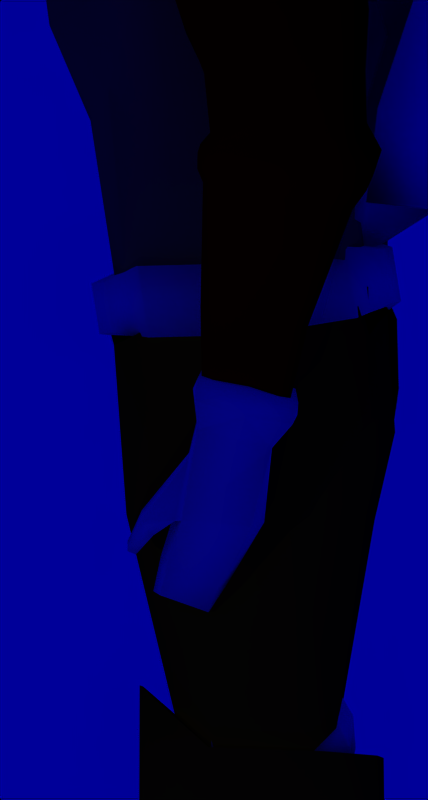 # Source: helmet15.blend  (saved by Blender 2.23.0; exported with 4.5.12 LTS)
import bpy
from mathutils import Matrix  # noqa: F401  (used for matrix-valued properties, if any)

bpy.ops.wm.read_factory_settings(use_empty=True)
scene = bpy.context.scene
scene.name = '1'

# ---- collections
col_collection_1 = bpy.data.collections.new('Collection 1'); scene.collection.children.link(col_collection_1)

# ---- materials (node trees are filled in below, after node groups)
mat_material_004 = bpy.data.materials.new('Material.004')
mat_material_004.alpha_threshold = 0.0
mat_material_004.preview_render_type = 'FLAT'
mat_material_004.diffuse_color = (0.8, 0.8, 0.2436, 1.0)
mat_material_004.roughness = 0.0
mat_material_004.line_color = (0.0, 0.0, 0.0, 1.0)
mat_material_006 = bpy.data.materials.new('Material.006')
mat_material_006.alpha_threshold = 0.0
mat_material_006.preview_render_type = 'FLAT'
mat_material_006.diffuse_color = (0.9353, 0.782, 0.01805, 1.0)
mat_material_006.roughness = 0.0
mat_material_006.line_color = (0.0, 0.0, 0.0, 1.0)
mat_material_005 = bpy.data.materials.new('Material.005')
mat_material_005.alpha_threshold = 0.0
mat_material_005.preview_render_type = 'FLAT'
mat_material_005.diffuse_color = (0.03308, 1.0, 0.0, 1.0)
mat_material_005.roughness = 0.0
mat_material_005.line_color = (0.0, 0.0, 0.0, 1.0)
mat_material_001 = bpy.data.materials.new('Material.001')
mat_material_001.alpha_threshold = 0.0
mat_material_001.preview_render_type = 'FLAT'
mat_material_001.diffuse_color = (0.1684, 0.3489, 0.9053, 1.0)
mat_material_001.roughness = 0.0
mat_material_001.line_color = (0.0, 0.0, 0.0, 1.0)
mat_material_003 = bpy.data.materials.new('Material.003')
mat_material_003.alpha_threshold = 0.0
mat_material_003.preview_render_type = 'FLAT'
mat_material_003.diffuse_color = (1.0, 0.0, 0.0, 1.0)
mat_material_003.roughness = 0.0
mat_material_003.line_color = (0.0, 0.0, 0.0, 1.0)
mat_material_002 = bpy.data.materials.new('Material.002')
mat_material_002.alpha_threshold = 0.0
mat_material_002.preview_render_type = 'FLAT'
mat_material_002.diffuse_color = (1.0, 0.04812, 0.8, 1.0)
mat_material_002.roughness = 0.0
mat_material_002.line_color = (0.0, 0.0, 0.0, 1.0)
mat_material = bpy.data.materials.new('Material')
mat_material.alpha_threshold = 0.0
mat_material.preview_render_type = 'FLAT'
mat_material.diffuse_color = (1.0, 1.0, 1.0, 1.0)
mat_material.roughness = 0.0
mat_material.specular_intensity = 0.1439
mat_material.line_color = (0.0, 0.0, 0.0, 1.0)

# ---- material node trees

# ---- world
world_world = bpy.data.worlds.new('World'); scene.world = world_world
world_world.color = (0.0, 0.0, 0.6)
world_world.use_sun_shadow = False
world_world.sun_shadow_jitter_overblur = 0.0
world_world.cycles.sampling_method = 'MANUAL'
world_world.cycles.sample_map_resolution = 256

# ---- cameras
cam_camera_002 = bpy.data.cameras.new('Camera.002')
cam_camera_002.type = 'ORTHO'
cam_camera_002.passepartout_alpha = 0.2
cam_camera_002.clip_end = 100.0
cam_camera_002.lens = 35.0
cam_camera_002.ortho_scale = 7.314
cam_camera_002.show_passepartout = False
cam_camera_002.show_safe_areas = True
cam_camera_002.dof.focus_distance = 0.0
cam_camera_002.dof.aperture_fstop = 128.0
cam_camera = bpy.data.cameras.new('Camera')
cam_camera.type = 'ORTHO'
cam_camera.passepartout_alpha = 0.2
cam_camera.clip_end = 100.0
cam_camera.lens = 39.48
cam_camera.ortho_scale = 6.484
cam_camera.show_passepartout = False
cam_camera.show_safe_areas = True
cam_camera.dof.focus_distance = 0.0
cam_camera.dof.aperture_fstop = 128.0

# ---- lights
light_lamp_003 = bpy.data.lights.new('Lamp.003', 'SPOT')
light_lamp_003.transmission_factor = 0.0
light_lamp_003.energy = 100.0
light_lamp_003.shadow_buffer_clip_start = 0.5
light_lamp_003.shadow_maximum_resolution = 0.006
light_lamp_003.use_absolute_resolution = True
light_lamp_003.spot_blend = 0.4747
light_lamp_003.cycles.use_multiple_importance_sampling = False
light_lamp_002 = bpy.data.lights.new('Lamp.002', 'SPOT')
light_lamp_002.transmission_factor = 0.0
light_lamp_002.energy = 100.0
light_lamp_002.shadow_buffer_clip_start = 0.5
light_lamp_002.shadow_maximum_resolution = 0.006
light_lamp_002.use_absolute_resolution = True
light_lamp_002.spot_blend = 0.7864
light_lamp_002.spot_size = 0.9477
light_lamp_002.cycles.use_multiple_importance_sampling = False
light_lamp_001 = bpy.data.lights.new('Lamp.001', 'SPOT')
light_lamp_001.transmission_factor = 0.0
light_lamp_001.energy = 100.0
light_lamp_001.shadow_buffer_clip_start = 0.5
light_lamp_001.shadow_maximum_resolution = 0.006
light_lamp_001.use_absolute_resolution = True
light_lamp_001.spot_blend = 0.4877
light_lamp_001.cycles.use_multiple_importance_sampling = False
light_lamp = bpy.data.lights.new('Lamp', 'SPOT')
light_lamp.transmission_factor = 0.0
light_lamp.energy = 100.0
light_lamp.shadow_buffer_clip_start = 0.5
light_lamp.shadow_maximum_resolution = 0.006
light_lamp.use_absolute_resolution = True
light_lamp.spot_blend = 0.6435
light_lamp.cycles.use_multiple_importance_sampling = False

# ---- meshes
me_cube_009 = bpy.data.meshes.new('Cube.009')
me_cube_009.from_pydata([(0.4726, 0.4239, -0.358), (0.6366, -0.3656, -0.358), (-0.4154, -0.4217, -0.4225), (-0.4175, 0.3636, -0.4225), (0.4726, 0.4152, 0.358), (0.6366, -0.3656, 0.358), (-0.4154, -0.4217, 0.4225), (-0.4175, 0.3549, 0.4225), (0.5848, 0.1148, -0.382), (0.5848, 0.1148, 0.382), (0.6809, -0.3677, -0.00885), (0.5063, 0.4666, -0.00885), (0.7126, 0.1058, -0.00885), (0.07451, -0.3603, -0.4225), (0.08845, 0.4338, -0.4044), (-0.4136, 0.002009, -0.4225), (0.07451, -0.3603, 0.4225), (-0.4136, 0.002009, 0.4225), (0.08845, 0.4164, 0.4044), (-0.4154, -0.4217, 1.44e-08), (-0.4175, 0.4246, 5.933e-08), (0.4459, 0.2534, 0.3586), (0.7089, -0.1594, 0.3586), (0.7089, -0.1594, -0.3586), (0.4459, 0.2621, -0.3586), (0.09781, 0.2436, 0.4225), (0.09058, -0.1323, 0.4225), (0.09058, -0.1323, -0.4225), (0.09781, 0.2523, -0.4225), (-0.4136, 0.002009, 3.669e-08)], [], [(14, 24, 28), (16, 22, 26), (12, 8, 24), (13, 10, 2), (2, 19, 29, 15), (7, 18, 11), (11, 0, 14), (11, 3, 20), (10, 5, 16), (10, 6, 19), (4, 21, 11), (12, 9, 22), (1, 23, 10), (21, 18, 25), (25, 17, 26), (23, 13, 27), (27, 15, 28), (2, 15, 27), (3, 28, 15), (8, 27, 28), (1, 13, 23), (2, 27, 13), (8, 23, 27), (7, 17, 25), (6, 26, 17), (9, 25, 26), (4, 18, 21), (7, 25, 18), (9, 21, 25), (23, 8, 12), (23, 12, 10), (22, 5, 10), (22, 10, 12), (21, 9, 12), (21, 12, 11), (19, 2, 10), (16, 6, 10), (20, 7, 11), (14, 3, 11), (18, 4, 11), (6, 17, 29, 19), (7, 20, 29, 17), (3, 15, 29, 20), (13, 1, 10), (24, 0, 11), (24, 11, 12), (5, 22, 16), (9, 26, 22), (6, 16, 26), (0, 24, 14), (8, 28, 24), (3, 14, 28)])
me_cube_009.polygons.foreach_set('use_smooth', [True] * 52)
me_cube_009.use_remesh_preserve_volume = False
me_cube_009.use_remesh_preserve_attributes = False
me_cube_009.use_mirror_vertex_groups = False
me_cube_009.update()
me_cube_008 = bpy.data.meshes.new('Cube.008')
me_cube_008.from_pydata([(0.3826, 0.3491, -0.2932), (0.3491, 0.2411, -0.358), (-0.1494, 0.3539, -0.375), (-0.1476, 0.4691, -0.3102), (0.4082, 0.3534, 0.07325), (0.3781, 0.2327, 0.1066), (-0.1838, 0.3611, 0.1119), (-0.1737, 0.4861, 0.07443), (-0.1679, 0.1843, 0.09047), (0.263, 0.08571, 0.0839), (-0.1697, 0.2067, -0.3119), (0.2612, 0.1081, -0.3185), (0.1964, -0.3886, -0.2347), (-0.2959, -0.3861, -0.2699), (0.1466, -0.3728, 0.1178), (-0.249, -0.3574, 0.08267), (-0.3338, -0.6969, -0.07628), (-0.03634, -0.8041, -0.1036), (-0.3718, -0.6573, -0.2991), (0.03756, -0.7785, -0.3293), (-0.2896, -0.3692, 0.04901), (-0.2877, -0.3332, -0.1771), (-0.2159, -0.01724, -0.2054), (-0.2159, -0.002712, 0.02307), (-0.48, -0.3871, -0.03701), (-0.4844, -0.3599, -0.1635), (-0.4147, -0.4445, -0.1443), (-0.4109, -0.4724, -0.01785), (-0.5122, -0.6277, -0.1851), (-0.5147, -0.5879, -0.2654), (-0.5634, -0.5695, -0.2671), (-0.5609, -0.6089, -0.1867), (-0.08249, -1.007, -0.4125), (-0.4132, -0.8898, -0.3883), (-0.09346, -0.9737, -0.2525), (-0.3692, -0.877, -0.2332), (0.2238, -0.3879, -0.05848), (0.09675, 0.2845, -0.3943), (0.1206, 0.4283, -0.3285), (0.12, 0.4408, 0.1084), (0.09357, 0.2815, 0.1416), (0.3996, 0.2292, -0.1477), (-0.2053, 0.3668, -0.154)], [], [(0, 1, 37, 38), (4, 39, 40, 5), (4, 5, 41), (2, 42, 3), (4, 0, 38, 39), (6, 42, 8), (1, 41, 11), (5, 40, 9), (2, 37, 10), (10, 11, 12, 13), (9, 8, 15, 14), (9, 14, 36), (15, 13, 18, 16), (12, 36, 19), (14, 15, 16, 17), (13, 12, 19, 18), (13, 15, 20, 21), (15, 8, 23, 20), (10, 13, 21, 22), (8, 10, 22, 23), (23, 22, 25, 24), (22, 21, 26, 25), (20, 23, 24, 27), (21, 20, 27, 26), (26, 27, 28, 29), (27, 24, 31, 28), (25, 26, 29, 30), (24, 25, 30, 31), (31, 30, 29, 28), (18, 19, 32, 33), (17, 16, 35, 34), (19, 17, 34, 32), (16, 18, 33, 35), (32, 34, 35, 33), (36, 14, 17), (36, 17, 19), (36, 12, 11), (36, 11, 9), (37, 1, 11), (37, 11, 10), (40, 6, 8), (40, 8, 9), (41, 5, 9), (41, 9, 11), (42, 2, 10), (42, 10, 8), (38, 3, 7, 39), (42, 6, 7), (42, 7, 3), (1, 0, 41), (41, 0, 4), (39, 7, 6, 40), (37, 2, 3, 38)])
me_cube_008.polygons.foreach_set('use_smooth', [True] * 53)
me_cube_008.use_remesh_preserve_volume = False
me_cube_008.use_remesh_preserve_attributes = False
me_cube_008.use_mirror_vertex_groups = False
me_cube_008.update()
me_mesh_003 = bpy.data.meshes.new('Mesh.003')
me_mesh_003.from_pydata([(-1.13, 0.823, 0.8302), (-1.369, 0.8889, -0.6173), (-1.478, -0.2125, -0.66), (-1.149, -0.2313, 0.8588), (0.9535, 0.823, 0.8302), (1.06, 0.8889, -0.6173), (0.9764, -0.2125, -0.66), (0.7601, -0.2313, 0.8588), (0.4591, -0.6549, 0.1931), (0.6896, -0.9146, -0.7811), (-1.151, -0.6549, 0.1931), (-1.368, -0.9146, -0.7811), (-1.368, -1.176, -1.127), (0.6896, -1.176, -1.127), (0.7792, -0.2939, -1.161), (0.6655, 1.061, -1.132), (-1.281, -0.2939, -1.161), (-0.9606, 1.061, -1.132), (0.3495, -1.496, -1.133), (-1.074, -1.496, -1.133), (-1.074, -1.543, -0.9164), (-0.9734, -1.349, -0.3367), (0.3495, -1.543, -0.9164), (0.2064, -1.349, -0.3367), (0.966, -0.2726, 1.314), (1.155, 0.9937, 1.324), (-1.315, -0.2726, 1.314), (-1.3, 0.9937, 1.324), (-1.097, 0.9001, 2.044), (-1.12, -0.2483, 1.936), (1.037, 0.9001, 2.044), (0.8585, -0.2483, 1.936), (-1.228, 0.3287, 1.973), (1.033, 0.3287, 1.973), (-0.008772, 0.9512, 2.03), (-0.1178, -0.301, 1.917), (-0.06007, 0.3324, 2.14), (-0.8148, 1.18, -0.9078), (0.738, 1.18, -0.9078), (0.5219, 1.164, -0.3236), (0.3817, 1.09, 0.2858), (-0.5988, 1.164, -0.3236), (-0.5002, 1.09, 0.2858), (-1.074, -1.496, -1.306), (0.3495, -1.496, -1.306), (-0.9606, 1.061, -1.306), (-1.281, -0.2939, -1.306), (0.6655, 1.061, -1.306), (0.7792, -0.2939, -1.306), (0.6896, -1.176, -1.301), (-1.368, -1.176, -1.301), (-1.213, 0.3678, 0.727), (0.9425, 0.3678, 0.727), (-0.2723, -0.2793, 0.9104), (-0.08699, 0.9575, 0.8259), (0.8001, -0.2123, -0.2308), (0.9999, 0.8559, -0.1549), (-1.249, 0.8559, -0.07238), (-1.259, -0.2123, -0.1482), (0.981, 0.3838, -1.147), (-1.379, 0.3838, -1.147), (-0.1476, 1.061, -1.132), (-0.1476, 1.061, -1.306), (-0.2507, -0.2939, -1.306), (0.981, 0.3838, -1.306), (-1.379, 0.3838, -1.306), (-0.4475, -1.381, -0.2231), (-0.4046, -0.8025, 0.2309)], [], [(7, 53, 8), (6, 55, 9), (3, 58, 10), (11, 2, 16, 12), (6, 9, 13, 14), (6, 14, 59), (1, 17, 60), (13, 9, 22, 18), (11, 12, 19, 20), (10, 11, 20, 21), (9, 8, 23, 22), (10, 21, 66), (22, 23, 66), (22, 20, 19, 18), (3, 53, 26), (4, 54, 25), (7, 52, 24), (0, 51, 27), (26, 29, 32), (25, 30, 33), (27, 28, 34), (24, 31, 35), (30, 34, 36, 33), (28, 32, 36, 34), (29, 35, 36, 32), (31, 33, 36, 35), (35, 29, 26), (35, 26, 24), (34, 30, 25), (34, 25, 27), (33, 31, 24), (33, 24, 25), (32, 28, 27), (32, 27, 26), (17, 1, 41, 37), (15, 61, 38), (5, 15, 38, 39), (0, 54, 42), (4, 56, 40), (1, 57, 41), (42, 40, 39, 41), (41, 39, 38, 37), (19, 12, 50, 43), (18, 19, 43, 44), (13, 18, 44, 49), (17, 61, 62, 45), (16, 60, 46), (15, 59, 47), (14, 13, 49, 48), (12, 16, 46, 50), (63, 46, 65), (46, 63, 50), (50, 49, 44, 43), (54, 4, 40), (54, 40, 42), (51, 3, 26), (51, 26, 27), (52, 4, 25), (52, 25, 24), (54, 0, 27), (54, 27, 25), (53, 7, 24), (53, 24, 26), (53, 3, 10), (53, 10, 67), (52, 7, 55), (51, 0, 57), (55, 7, 8), (55, 8, 9), (56, 5, 39), (56, 39, 40), (56, 4, 52), (57, 0, 42), (57, 42, 41), (58, 2, 11), (58, 11, 10), (58, 3, 51), (5, 56, 55, 6), (52, 56, 55), (1, 2, 58, 57), (51, 57, 58), (63, 48, 49), (63, 49, 50), (62, 47, 64), (59, 14, 48), (59, 48, 64), (60, 17, 45), (60, 45, 65), (61, 15, 47, 62), (61, 17, 37), (61, 37, 38), (60, 16, 2), (60, 2, 1), (59, 15, 5), (59, 5, 6), (64, 47, 59), (64, 48, 63), (64, 63, 62), (65, 46, 60), (65, 45, 62), (65, 62, 63), (66, 21, 20), (66, 20, 22), (66, 23, 8), (66, 8, 67), (67, 10, 66), (67, 8, 53)])
me_mesh_003.polygons.foreach_set('use_smooth', [True] * 107)
me_mesh_003.use_remesh_preserve_volume = False
me_mesh_003.use_remesh_preserve_attributes = False
me_mesh_003.use_mirror_vertex_groups = False
me_mesh_003.update()
me_mesh_002 = bpy.data.meshes.new('Mesh.002')
me_mesh_002.from_pydata([(-2.891, 1.79, 12.69), (-2.983, 2.09, 11.63), (-3.062, -1.01, 10.93), (-2.97, -0.5541, 12.28), (-0.8261, 1.666, 12.71), (-0.7335, 1.967, 11.65), (-0.8268, -1.01, 10.95), (-0.9171, -0.5541, 12.3), (-0.7461, -0.9438, 8.791), (-0.5972, 1.967, 8.334), (-3.062, -0.9438, 8.896), (-2.983, 2.09, 8.544), (-2.891, 1.64, 6.642), (-2.97, -0.6737, 7.244), (-0.7679, 1.516, 6.501), (-0.8459, -0.6737, 7.09), (-0.8374, -0.5541, 3.909), (-0.7404, 1.411, 3.868), (-2.97, -0.5541, 3.682), (-2.891, 1.534, 3.642), (-0.3574, 1.282, 4.564), (-0.4544, -0.4638, 4.131), (-0.3812, -0.4911, 7.644), (-0.3044, 1.388, 6.769), (-0.122, 1.62, 8.062), (-0.331, -0.6478, 9.11), (-0.1262, -0.4638, 12.41), (-0.04372, -0.7023, 11.56), (0.05329, 1.62, 11.16), (-0.02915, 1.538, 12.82), (0.2454, 1.405, 12.08), (0.3327, 1.473, 10.67), (0.2182, -0.1331, 11.22), (0.1049, -0.02881, 11.75), (0.143, -0.1864, 10.77), (0.08271, 1.481, 8.331), (-0.138, 0.9814, 7.133), (-0.2066, -0.01005, 7.133), (-0.3411, -0.01005, 5.999), (-0.2726, 0.9814, 5.999), (0.3327, -0.09824, 9.716), (0.3359, 1.477, 9.745)], [], [(0, 1, 2, 3), (0, 4, 5, 1), (2, 6, 7, 3), (4, 0, 3, 7), (6, 2, 10, 8), (1, 5, 9, 11), (2, 1, 11, 10), (10, 11, 12, 13), (11, 9, 14, 12), (8, 10, 13, 15), (15, 13, 18, 16), (12, 14, 17, 19), (13, 12, 19, 18), (19, 17, 16, 18), (16, 17, 20, 21), (17, 14, 23, 20), (15, 16, 21, 22), (14, 9, 24, 23), (8, 15, 22, 25), (8, 9, 24, 25), (9, 5, 28, 24), (6, 8, 25, 27), (5, 4, 29, 28), (7, 6, 27, 26), (4, 7, 26, 29), (29, 26, 33, 30), (26, 27, 32, 33), (28, 29, 30, 31), (27, 25, 34, 32), (28, 31, 41), (25, 24, 35, 34), (22, 37, 40), (23, 24, 35, 36), (22, 21, 38, 37), (20, 23, 36, 39), (21, 20, 39, 38), (35, 34, 40), (36, 37, 38, 39), (30, 33, 32), (31, 30, 32), (34, 32, 31), (34, 31, 41), (40, 37, 36), (40, 36, 35), (40, 34, 25), (40, 25, 22), (41, 35, 34), (41, 35, 24), (41, 24, 28)])
me_mesh_002.polygons.foreach_set('use_smooth', [True] * 49)
me_mesh_002.materials.append(mat_material_004)
me_mesh_002.use_remesh_preserve_volume = False
me_mesh_002.use_remesh_preserve_attributes = False
me_mesh_002.use_mirror_vertex_groups = False
me_mesh_002.update()
me_cube_006 = bpy.data.meshes.new('Cube.006')
me_cube_006.from_pydata([(-0.02467, 1.133, 1.269), (-0.367, 0.4807, 1.364), (0.8156, 0.4475, 1.364), (0.8954, 1.008, 1.274), (-0.02915, 1.109, -1.32), (-0.3758, 0.4331, -1.218), (0.8069, 0.4, -1.218), (0.891, 0.9839, -1.315), (0.4926, -0.9066, -0.5946), (-0.3814, -0.8734, -0.5946), (0.4926, -0.9066, 0.6585), (-0.3814, -0.8734, 0.6585), (0.8386, 0.02708, 0.9278), (0.8979, -0.1457, -0.5859), (1.305, 0.9199, -0.9663), (1.197, 0.5363, -0.8777), (1.308, 0.9386, 1.022), (1.189, 0.4916, 1.196), (-0.4571, -0.712, 0.5259), (-0.4571, -0.712, -0.4294), (-0.6176, 0.3913, -1.016), (-0.6812, 0.8394, -1.089), (-0.6089, 0.4388, 1.162), (-0.6774, 0.8603, 1.144), (-0.4945, 1.491, 0.5095), (-0.4964, 1.481, -0.5899), (-0.3949, 1.395, -0.6843), (-0.3927, 1.407, 0.5905), (-0.3608, -0.1238, 0.9238), (-0.4363, -0.07631, 0.7564), (0.6748, -0.1173, -0.7746), (-0.3535, -0.08414, -0.7746), (0.6724, -0.4292, -0.6994), (-0.429, -0.03668, -0.5909)], [], [(5, 4, 7, 6), (3, 0, 1, 2), (4, 0, 3, 7), (2, 1, 28), (5, 6, 30, 31), (8, 10, 11, 9), (10, 8, 32), (2, 10, 12, 17), (7, 3, 16, 14), (3, 2, 17, 16), (6, 7, 14, 15), (14, 16, 17, 15), (15, 17, 12, 13), (11, 28, 29, 18), (9, 11, 18, 19), (5, 31, 33, 20), (1, 0, 23, 22), (4, 5, 20, 21), (23, 21, 20, 22), (19, 18, 29), (23, 0, 27, 24), (21, 23, 24, 25), (4, 21, 25, 26), (0, 4, 26, 27), (27, 26, 25, 24), (29, 22, 20), (29, 20, 33), (28, 1, 22, 29), (28, 11, 10), (28, 10, 2), (33, 19, 29), (31, 9, 19, 33), (32, 13, 12), (32, 12, 10), (32, 8, 30), (30, 6, 15), (30, 8, 9, 31), (13, 32, 30), (13, 30, 15)])
me_cube_006.polygons.foreach_set('use_smooth', [True] * 39)
me_cube_006.materials.append(mat_material_006)
me_cube_006.use_remesh_preserve_volume = False
me_cube_006.use_remesh_preserve_attributes = False
me_cube_006.use_mirror_vertex_groups = False
me_cube_006.update()
me_cube_005 = bpy.data.meshes.new('Cube.005')
me_cube_005.from_pydata([(0.4939, 0.214, -2.204), (0.5202, -0.9915, -1.468), (-0.2069, -0.9688, -1.472), (-0.6147, 0.2269, -2.223), (0.5103, 0.1582, 2.034), (0.5584, -1.122, 1.199), (-0.1687, -1.099, 1.195), (-0.4686, 0.185, 2.015), (-0.3889, 1.058, 1.562), (1.154, 1.075, 1.18), (-0.3784, 1.023, -1.043), (1.322, 1.144, -1.025), (-0.8214, 0.9106, -0.8686), (-0.8318, 0.9463, 1.507), (-0.8097, 0.1133, 1.404), (-0.5311, -0.863, 0.656), (-0.826, 0.1689, -1.726), (-0.541, -0.8292, -0.9082), (1.314, 0.5254, -1.469), (1.354, 0.5403, 0.8824), (0.7843, -0.9934, 1.105), (1.12, 0.05811, 1.225), (0.7461, -0.8631, -1.347), (1.107, 0.1001, -1.509)], [], [(0, 1, 2, 3), (4, 7, 6, 5), (1, 5, 6, 2), (7, 4, 9, 8), (0, 3, 10, 11), (9, 11, 10, 8), (10, 3, 16, 12), (8, 10, 12, 13), (7, 8, 13, 14), (2, 6, 15, 17), (6, 7, 14, 15), (3, 2, 17, 16), (17, 15, 14, 16), (16, 14, 13, 12), (9, 4, 21, 19), (11, 9, 19, 18), (0, 11, 18, 23), (5, 1, 22, 20), (4, 5, 20, 21), (1, 0, 23, 22), (23, 21, 20, 22), (21, 23, 18, 19)])
me_cube_005.polygons.foreach_set('use_smooth', [True] * 22)
me_cube_005.materials.append(mat_material_006)
me_cube_005.use_remesh_preserve_volume = False
me_cube_005.use_remesh_preserve_attributes = False
me_cube_005.use_mirror_vertex_groups = False
me_cube_005.update()
me_cube_004 = bpy.data.meshes.new('Cube.004')
me_cube_004.from_pydata([(-0.7534, 0.4536, -1.692), (-0.6806, -0.009389, -1.593), (-0.91, -0.3528, -1.089), (-0.9933, 0.4272, -1.089), (-0.7534, 0.4536, 0.2287), (-0.6806, -0.00939, 0.1292), (-0.91, -0.3528, -0.3751), (-0.9933, 0.4272, -0.3751), (-0.5472, -1.014, -0.449), (0.1842, -1.484, -0.449), (-0.5472, -1.014, -1.015), (0.1842, -1.484, -1.015), (0.2212, -1.489, -2.048), (0.2212, -1.489, 0.5847), (-0.1571, 0.1005, 0.5789), (-0.01782, 0.4165, 0.5157), (-0.1571, 0.1005, -2.043), (-0.01782, 0.4165, -1.979), (1.174, 0.3819, -1.979), (1.055, -0.4801, -2.075), (1.174, 0.3819, 0.5157), (1.055, -0.4801, 0.6114), (0.7783, -1.242, 0.5847), (0.7783, -1.242, -2.048), (1.225, -0.4777, -0.7318), (1.305, 0.07904, -0.7318), (1.047, -1.035, -0.7318)], [], [(0, 1, 2, 3), (4, 7, 6, 5), (2, 6, 7, 3), (4, 0, 3, 7), (6, 2, 10, 8), (5, 6, 8, 9), (2, 1, 11, 10), (11, 9, 8, 10), (11, 1, 16, 12), (9, 11, 12, 13), (5, 9, 13, 14), (0, 4, 15, 17), (4, 5, 14, 15), (1, 0, 17, 16), (16, 17, 18, 19), (15, 14, 21, 20), (15, 20, 25), (14, 13, 22, 21), (12, 23, 26), (12, 16, 19, 23), (20, 21, 24), (19, 24, 23), (24, 21, 22), (24, 22, 26), (24, 19, 18), (24, 18, 25), (25, 20, 24), (26, 23, 24), (26, 22, 13), (26, 13, 12), (25, 18, 17), (25, 17, 15)])
me_cube_004.polygons.foreach_set('use_smooth', [True] * 32)
me_cube_004.materials.append(mat_material_005)
me_cube_004.use_remesh_preserve_volume = False
me_cube_004.use_remesh_preserve_attributes = False
me_cube_004.use_mirror_vertex_groups = False
me_cube_004.update()
me_cube_003 = bpy.data.meshes.new('Cube.003')
me_cube_003.from_pydata([(1.225, 0.4387, -1.141), (1.225, -0.15, -1.141), (-0.7205, -0.03446, 0.1616), (-0.7205, 0.5542, 0.1616), (0.4107, 0.4387, 1.418), (0.4107, -0.15, 1.418), (-0.5714, -0.03446, 1.464), (-0.5714, 0.5542, 1.464), (-0.9235, 0.4665, 1.111), (-0.9235, 0.05325, 1.111), (-1.096, 0.4665, 0.1616), (-1.096, 0.05325, 0.1616), (1.39, -0.15, 1.268), (1.39, 0.4387, 1.268), (1.584, -0.15, -0.3019), (1.584, 0.4387, -0.3019), (1.755, 0.3658, -0.1842), (1.755, -0.07705, -0.1842), (1.716, 0.3658, 0.8193), (1.716, -0.07705, 0.8193), (-1.04, 0.05325, -0.9292), (-1.04, 0.4665, -0.9292), (-0.6653, 0.5542, -0.9293), (-0.6653, -0.03446, -0.9293)], [], [(0, 1, 2, 3), (4, 7, 6, 5), (1, 5, 6, 2), (4, 0, 3, 7), (7, 3, 10, 8), (2, 6, 9, 11), (6, 7, 8, 9), (11, 9, 8, 10), (5, 1, 14, 12), (0, 4, 13, 15), (4, 5, 12, 13), (1, 0, 15, 14), (14, 15, 16, 17), (13, 12, 19, 18), (15, 13, 18, 16), (12, 14, 17, 19), (16, 18, 19, 17), (11, 10, 21, 20), (2, 11, 20, 23), (10, 3, 22, 21), (3, 2, 23, 22), (22, 23, 20, 21)])
me_cube_003.polygons.foreach_set('use_smooth', [True] * 22)
me_cube_003.use_remesh_preserve_volume = False
me_cube_003.use_remesh_preserve_attributes = False
me_cube_003.use_mirror_vertex_groups = False
me_cube_003.update()
me_cube_002 = bpy.data.meshes.new('Cube.002')
me_cube_002.from_pydata([(0.1541, 0.5199, -1.031), (0.1541, -0.9422, -1.031), (-0.8009, -1.02, -1.031), (-0.8009, 0.4425, -1.031), (0.1541, 0.5199, 1.031), (0.1541, -0.9422, 1.031), (-0.8009, -1.02, 1.031), (-0.8009, 0.4425, 1.031), (-0.9967, 0.7517, 1.031), (0.05858, 1.086, 1.031), (-0.9967, 0.7517, -1.031), (0.05858, 1.086, -1.031), (-0.3483, 1.355, -1.031), (-1.079, 0.9166, -1.031), (-0.3424, 1.471, 0.9004), (-1.079, 0.9166, 1.031), (-1.272, 0.9017, 1.642), (-0.8997, 1.062, 1.473), (-0.6968, 0.9378, 1.525), (-1.109, 0.746, 1.712), (-0.9551, 0.5036, 1.712), (-0.9551, -0.8104, 1.712), (-0.5072, -0.8104, 1.712), (-0.5433, 0.3358, 1.477), (-0.911, -1.741, 1.328), (-1.233, -1.741, 1.328), (-1.122, -1.891, 0.8372), (-0.4054, -1.843, 0.8372), (-1.122, -1.891, -0.6461), (-0.4054, -1.843, -0.6461), (-0.5526, -2.599, -0.6461), (-1.177, -2.932, -0.6461), (-0.5526, -2.599, 0.8372), (-1.177, -2.932, 0.8372), (-1.287, -2.782, 1.328), (-1.058, -2.497, 1.328), (-0.2903, 1.393, 0.08317), (-0.5681, 1.278, 1.264)], [], [(0, 1, 2, 3), (2, 6, 7, 3), (3, 7, 8, 10), (0, 4, 9, 11), (0, 3, 10, 11), (11, 10, 13, 12), (9, 14, 36), (10, 8, 15, 13), (15, 14, 36), (0, 1, 5, 4), (15, 8, 19, 16), (16, 17, 37), (18, 17, 37), (8, 9, 18, 19), (9, 4, 23, 18), (8, 7, 20, 19), (4, 5, 22, 23), (7, 6, 21, 20), (23, 20, 21, 22), (20, 23, 18, 19), (16, 19, 18, 17), (21, 6, 26, 25), (22, 21, 25, 24), (22, 5, 27, 24), (6, 2, 28, 26), (5, 1, 29, 27), (2, 1, 29, 28), (28, 29, 30, 31), (27, 29, 30, 32), (26, 28, 31, 33), (24, 27, 32, 35), (24, 25, 34, 35), (25, 26, 33, 34), (30, 32, 33, 31), (33, 32, 35, 34), (37, 14, 9), (37, 9, 18), (37, 14, 15), (37, 15, 16), (36, 12, 13), (36, 13, 15), (36, 12, 11), (36, 11, 9)])
me_cube_002.polygons.foreach_set('use_smooth', [True] * 43)
me_cube_002.materials.append(mat_material_001)
me_cube_002.use_remesh_preserve_volume = False
me_cube_002.use_remesh_preserve_attributes = False
me_cube_002.use_mirror_vertex_groups = False
me_cube_002.update()
me_cube_001 = bpy.data.meshes.new('Cube.001')
me_cube_001.from_pydata([(0.3668, 0.687, -0.5479), (0.5342, -0.4954, -0.5643), (-0.03228, -0.6942, -0.5215), (-0.1366, 0.5591, -0.5215), (0.4178, 0.687, 0.4254), (0.5844, -0.4444, 0.41), (-0.03228, -0.6942, 0.4539), (-0.1366, 0.5591, 0.4539), (-0.1366, 0.744, 0.312), (0.4175, 0.8444, 0.3018), (-0.1366, 0.744, -0.3795), (0.3668, 0.8444, -0.427), (-0.03228, -0.8514, 0.3084), (0.6186, -0.5652, 0.2785), (-0.03228, -0.8514, -0.3759), (0.5687, -0.6161, -0.4444), (0.8162, -0.3579, -0.4156), (0.8102, -0.3587, 0.1777), (0.7734, 0.6889, -0.4097), (0.7668, 0.6881, 0.1826), (0.8096, -0.2361, 0.3031), (0.7698, 0.5438, 0.3042), (0.8145, -0.2352, -0.5289), (0.7754, 0.5446, -0.5209), (-0.3555, -0.5041, -0.2378), (-0.3555, -0.5041, 0.2378), (-0.4237, 0.5007, -0.2406), (-0.4237, 0.5007, 0.2406), (-0.4237, 0.3581, 0.3501), (-0.3555, -0.3829, 0.3501), (-0.4237, 0.3581, -0.3501), (-0.3555, -0.3829, -0.3501), (1.106, 0.6468, -0.5154), (1.055, -0.2626, -0.5154), (1.066, 0.485, 0.2964), (1.034, -0.07402, 0.2964), (1.08, 0.5971, 0.1992), (1.079, 0.8396, -0.3774), (1.037, -0.1726, 0.1967), (1.007, -0.4123, -0.3739), (1.13, -0.5737, -0.4078), (1.1, -0.2693, 0.2506), (1.219, 0.9485, -0.3869), (1.153, 0.6667, 0.2536), (1.097, -0.1494, 0.3704), (1.135, 0.5304, 0.3704), (1.187, -0.3917, -0.5799), (1.251, 0.7141, -0.5655), (1.366, 0.6913, -0.5113), (1.302, -0.4145, -0.524), (1.207, 0.516, 0.3783), (1.168, -0.1638, 0.3783), (1.224, 0.6522, 0.2618), (1.333, 0.9257, -0.3452), (1.171, -0.2837, 0.2587), (1.244, -0.5965, -0.3634), (1.345, -0.551, -0.2816), (1.242, -0.2576, 0.2446), (1.427, 0.8414, -0.2712), (1.29, 0.5986, 0.2481), (1.239, -0.1479, 0.3543), (1.274, 0.4739, 0.3546), (1.399, -0.3845, -0.4308), (1.457, 0.627, -0.4204), (1.97, 0.2237, -0.1377), (1.908, -0.2512, -0.1486), (1.852, 0.2474, 0.4229), (1.791, -0.2274, 0.4147), (1.881, 0.3409, 0.3492), (1.966, 0.3235, -0.06097), (1.797, -0.3128, 0.3353), (1.881, -0.3301, -0.07405), (2.362, -0.4074, 0.08482), (2.296, -0.3939, 0.3985), (2.424, 0.06763, 0.09073), (2.357, 0.08118, 0.4072), (2.292, -0.3318, 0.4551), (2.336, 0.01324, 0.4603), (2.382, -0.35, 0.03014), (2.426, -0.004961, 0.03543)], [], [(0, 1, 2, 3), (4, 7, 6, 5), (7, 4, 9, 8), (0, 3, 10, 11), (10, 8, 9, 11), (5, 6, 12, 13), (2, 1, 15, 14), (15, 13, 12, 14), (15, 1, 22, 16), (13, 15, 16, 17), (5, 13, 17, 20), (9, 4, 21, 19), (11, 9, 19, 18), (0, 11, 18, 23), (4, 5, 20, 21), (1, 0, 23, 22), (12, 6, 29, 25), (14, 12, 25, 24), (2, 14, 24, 31), (10, 3, 30, 26), (8, 10, 26, 27), (7, 8, 27, 28), (6, 7, 28, 29), (3, 2, 31, 30), (31, 29, 28, 30), (30, 28, 27, 26), (29, 31, 24, 25), (22, 23, 32, 33), (21, 20, 35, 34), (23, 18, 37, 32), (18, 19, 36, 37), (19, 21, 34, 36), (20, 17, 38, 35), (17, 16, 39, 38), (16, 22, 33, 39), (39, 33, 46, 40), (38, 39, 40, 41), (35, 38, 41, 44), (36, 34, 45, 43), (37, 36, 43, 42), (32, 37, 42, 47), (34, 35, 44, 45), (33, 32, 47, 46), (46, 47, 48, 49), (45, 44, 51, 50), (47, 42, 53, 48), (42, 43, 52, 53), (43, 45, 50, 52), (44, 41, 54, 51), (41, 40, 55, 54), (40, 46, 49, 55), (55, 49, 62, 56), (54, 55, 56, 57), (51, 54, 57, 60), (52, 50, 61, 59), (53, 52, 59, 58), (48, 53, 58, 63), (50, 51, 60, 61), (49, 48, 63, 62), (62, 63, 64, 65), (61, 60, 67, 66), (63, 58, 69, 64), (58, 59, 68, 69), (59, 61, 66, 68), (60, 57, 70, 67), (57, 56, 71, 70), (56, 62, 65, 71), (71, 65, 78, 72), (70, 71, 72, 73), (67, 70, 73, 76), (68, 66, 77, 75), (69, 68, 75, 74), (64, 69, 74, 79), (66, 67, 76, 77), (65, 64, 79, 78), (79, 77, 76, 78), (77, 79, 74, 75), (78, 76, 73, 72)])
me_cube_001.polygons.foreach_set('use_smooth', [True] * 78)
me_cube_001.materials.append(mat_material_003)
me_cube_001.use_remesh_preserve_volume = False
me_cube_001.use_remesh_preserve_attributes = False
me_cube_001.use_mirror_vertex_groups = False
me_cube_001.update()
me_plane_002 = bpy.data.meshes.new('Plane.002')
me_plane_002.from_pydata([(0.7063, 0.6687, -3.161e-08), (1.074, 0.2177, -1.103e-08), (-0.5771, 0.409, 0.07331), (-0.9349, 0.6847, -3.169e-08), (-0.7309, 0.8408, -0.2399), (0.4924, 0.7785, -0.2399), (0.4924, 0.7785, -1.543), (-0.7309, 0.8408, -1.543), (-0.9349, 0.6847, -1.783), (-0.5771, 0.4701, -1.783), (1.074, 0.2177, -1.783), (0.7063, 0.6687, -1.783), (0.6554, -0.4811, -1.783), (-0.4928, -0.229, -1.783), (-0.4928, -0.229, -1.96e-08), (0.6554, -0.4811, 1.972e-09), (0.6487, -0.4778, -0.2133), (-0.3978, -0.2546, -0.2133), (-0.3978, -0.2546, -1.569), (0.6487, -0.4778, -1.569), (0.9852, 0.05176, -1.569), (0.9852, 0.05176, -0.2133), (0.7728, 0.6891, -0.2133), (0.7728, 0.6891, -1.569), (-0.5839, 0.7232, -1.569), (-0.4117, 0.09613, -1.569), (-0.4117, 0.09613, -0.2133), (-0.5839, 0.7232, -0.2133), (-0.5771, 0.4701, -0.8914), (-0.4928, -0.229, -0.8914), (-0.5389, 0.08842, 0.07777), (0.9448, 0.2512, -0.8914), (1.045, 0.4983, -0.8914), (0.5649, 0.8918, -0.8914), (0.8859, 0.799, -0.8914)], [], [(0, 3, 2, 1), (3, 0, 5, 4), (3, 4, 7, 8), (4, 5, 33), (5, 0, 34, 33), (0, 1, 32), (8, 9, 28), (11, 8, 9, 10), (8, 11, 6, 7), (10, 9, 13, 12), (29, 14, 30), (1, 2, 30), (15, 14, 17, 16), (1, 15, 16, 21), (14, 29, 17), (10, 12, 19, 20), (12, 13, 18, 19), (1, 21, 31), (20, 31, 23), (19, 18, 25, 24), (20, 19, 24, 23), (17, 18, 25, 26), (21, 16, 27, 22), (16, 17, 26, 27), (23, 22, 27, 24), (27, 26, 25, 24), (29, 13, 18), (29, 18, 17), (28, 9, 13, 29), (28, 2, 3), (28, 3, 8), (30, 14, 15), (30, 15, 1), (30, 2, 28), (30, 28, 29), (31, 21, 22), (31, 22, 23), (31, 20, 10), (31, 10, 32), (32, 1, 31), (32, 10, 11), (11, 34, 32), (34, 0, 32), (34, 11, 6, 33), (33, 6, 7), (33, 7, 4)])
me_plane_002.polygons.foreach_set('use_smooth', [True] * 46)
me_plane_002.materials.append(mat_material_002)
me_plane_002.use_remesh_preserve_volume = False
me_plane_002.use_remesh_preserve_attributes = False
me_plane_002.use_mirror_vertex_groups = False
me_plane_002.update()
me_mesh_001 = bpy.data.meshes.new('Mesh.001')
me_mesh_001.from_pydata([], [], [])
me_mesh_001.use_remesh_preserve_volume = False
me_mesh_001.use_remesh_preserve_attributes = False
me_mesh_001.use_mirror_vertex_groups = False
me_mesh_001.update()
me_mesh = bpy.data.meshes.new('Mesh')
me_mesh.from_pydata([(0.7106, 0.9312, 0.1727), (0.939, 0.5359, 0.1463), (0.9091, -0.01671, 0.1171), (0.8399, -0.2301, 0.1166), (0.6428, -0.4124, 0.1166), (0.3479, -0.5341, 0.1166), (1.256e-07, -0.5765, 0.1166), (-0.3479, -0.5341, 0.1166), (-0.6428, -0.4124, 0.1166), (-0.8399, -0.2301, 0.1166), (-0.9091, -0.01671, 0.1171), (-1.008, 0.5359, 0.1463), (-0.7794, 0.9312, 0.1727), (-0.4376, 1.21, 0.1786), (-0.03438, 1.304, 0.1787), (0.3688, 1.21, 0.1786), (0.7045, 1.002, 0.7091), (0.9309, 0.6172, 0.6768), (0.9012, -0.03765, 0.6028), (0.8326, -0.2514, 0.5916), (0.6372, -0.4327, 0.5821), (0.3449, -0.5538, 0.5757), (-1.753e-06, -0.596, 0.5738), (-0.3449, -0.5538, 0.5757), (-0.6372, -0.4327, 0.5821), (-0.8326, -0.2514, 0.5916), (-0.9012, -0.03764, 0.6028), (-0.9988, 0.6172, 0.6768), (-0.7724, 1.002, 0.7091), (-0.4336, 1.272, 0.7222), (-0.03397, 1.366, 0.7267), (0.3657, 1.272, 0.7222), (-1.174e-08, -0.01671, 0.1171), (-1.343e-08, -0.03764, 0.6028)], [], [(32, 0, 1), (33, 17, 16), (32, 1, 2), (33, 18, 17), (32, 2, 3), (33, 19, 18), (32, 3, 4), (33, 20, 19), (32, 4, 5), (33, 21, 20), (32, 5, 6), (33, 22, 21), (32, 6, 7), (33, 23, 22), (32, 7, 8), (33, 24, 23), (32, 8, 9), (33, 25, 24), (32, 9, 10), (33, 26, 25), (32, 10, 11), (33, 27, 26), (32, 11, 12), (33, 28, 27), (32, 12, 13), (33, 29, 28), (32, 13, 14), (33, 30, 29), (32, 14, 15), (33, 31, 30), (15, 0, 32), (33, 16, 31), (0, 16, 17, 1), (1, 17, 18, 2), (2, 18, 19, 3), (3, 19, 20, 4), (4, 20, 21, 5), (5, 21, 22, 6), (6, 22, 23, 7), (7, 23, 24, 8), (8, 24, 25, 9), (9, 25, 26, 10), (10, 26, 27, 11), (11, 27, 28, 12), (12, 28, 29, 13), (13, 29, 30, 14), (14, 30, 31, 15), (16, 0, 15, 31)])
me_mesh.polygons.foreach_set('use_smooth', [True] * 48)
me_mesh.use_remesh_preserve_volume = False
me_mesh.use_remesh_preserve_attributes = False
me_mesh.use_mirror_vertex_groups = False
me_mesh.update()
me_cube = bpy.data.meshes.new('Cube')
me_cube.from_pydata([(0.2559, -0.3448, 0.05317), (0.1638, -0.5746, 0.05317), (-0.3026, -0.617, 0.05317), (-0.143, -0.1454, 0.05317), (0.4304, -0.2531, 1.325), (0.06168, -0.5273, 1.375), (-0.3434, -0.5669, 1.253), (-0.1676, -0.1536, 1.203), (-0.3626, -0.1523, 1.813), (-0.4368, -0.3103, 2.029), (-0.06704, 0.008077, 2.688), (0.03616, 0.2958, 2.472), (-0.6855, 0.8588, 2.691), (-0.7137, 0.754, 2.806), (-0.93, 0.5526, 2.366), (-0.8707, 0.6391, 2.24), (-1.374, 1.241, 1.747), (-1.443, 1.209, 1.877), (-1.344, 1.427, 2.324), (-1.275, 1.459, 2.194), (-1.46, 1.605, 1.703), (-1.519, 1.59, 1.783), (-1.592, 1.388, 1.586), (-1.532, 1.402, 1.506), (-0.9642, 1.187, 2.512), (-1.016, 1.115, 2.651), (-1.191, 0.8837, 2.197), (-1.112, 0.9584, 2.063), (-1.718, 1.54, 0.7258), (-1.947, 1.669, 0.7461), (-1.747, 1.787, 0.7936), (-1.671, 1.787, 0.7733), (-1.7, 1.812, -0.01604), (-1.777, 1.813, -0.01516), (-1.975, 1.693, -0.0141), (-1.745, 1.563, -0.01498), (-0.5718, 0.2796, 2.195), (-0.3205, 0.5646, 2.678), (-0.6095, 0.1379, 2.337), (-0.3666, 0.4078, 2.814)], [], [(0, 1, 2, 3), (0, 4, 5, 1), (1, 5, 6, 2), (2, 6, 7, 3), (4, 0, 3, 7), (5, 4, 11, 10), (6, 5, 10, 9), (7, 6, 9, 8), (4, 7, 8, 11), (11, 8, 36, 37), (8, 9, 38, 36), (9, 10, 39, 38), (10, 11, 37, 39), (13, 12, 24, 25), (14, 13, 25, 26), (15, 14, 26, 27), (12, 15, 27, 24), (19, 16, 23, 20), (16, 17, 22, 23), (17, 18, 21, 22), (18, 19, 20, 21), (27, 16, 19, 24), (26, 17, 16, 27), (25, 18, 17, 26), (24, 19, 18, 25), (21, 20, 31, 30), (22, 21, 30, 29), (23, 22, 29, 28), (20, 23, 28, 31), (31, 28, 35, 32), (28, 29, 34, 35), (29, 30, 33, 34), (30, 31, 32, 33), (32, 35, 34, 33), (37, 12, 13, 39), (39, 13, 14, 38), (38, 14, 15, 36), (36, 15, 12, 37)])
me_cube.polygons.foreach_set('use_smooth', [True] * 38)
me_cube.use_remesh_preserve_volume = False
me_cube.use_remesh_preserve_attributes = False
me_cube.use_mirror_vertex_groups = False
me_cube.update()
me_plane = bpy.data.meshes.new('Plane')
me_plane.from_pydata([(1.0, 0.986, -1.014), (1.165, 0.3031, -1.014), (-1.117, 0.3031, -1.014), (-1.0, 0.986, -1.014), (-0.5, 1.379, -0.9823), (0.5, 1.379, -0.9823), (-1.245, 0.2063, -1.014), (1.245, 0.2063, -1.014), (1.228, -0.2874, -1.014), (-1.228, -0.2874, -1.014), (-1.228, -0.8216, -0.9305), (1.228, -0.8216, -0.9305), (1.13, -1.083, -0.7692), (-1.13, -1.083, -0.7692), (-1.13, -1.21, -0.3839), (1.13, -1.21, -0.3839), (1.228, -1.035, -0.3847), (-1.228, -1.035, -0.3847), (-1.404, -0.3219, -0.4553), (1.404, -0.3219, -0.4553), (1.424, 0.1872, -0.4947), (-1.424, 0.1872, -0.4947), (0.5717, 1.498, -0.5078), (-0.5717, 1.498, -0.5078), (-0.9577, 1.045, -0.5393), (-1.281, 0.2872, -0.4947), (1.329, 0.2872, -0.4947), (0.9577, 1.045, -0.5393), (0.8437, 1.066, -0.2917), (0.9419, 0.5883, -0.3434), (-0.9419, 0.5883, -0.3434), (-0.8437, 1.066, -0.2917), (-0.4218, 1.408, -0.2917), (0.4218, 1.408, -0.2917), (-1.187, -0.1877, -0.3259), (1.187, -0.1877, -0.3259), (1.296, -0.609, -0.2111), (-1.296, -0.609, -0.2111), (-1.134, -0.9657, -0.1408), (1.134, -0.9657, -0.1408), (0.9294, -1.209, -0.1003), (-0.9294, -1.209, -0.1003), (-0.8002, -1.169, 0.3477), (0.8002, -1.169, 0.3477), (0.9763, -0.9587, 0.3083), (-0.9763, -0.9587, 0.3083), (-1.116, -0.5763, 0.3354), (1.116, -0.5763, 0.3354), (1.022, -0.1407, 0.34), (-1.022, -0.1407, 0.34), (0.4967, 1.361, 0.1095), (-0.4967, 1.361, 0.1095), (-0.8632, 1.046, 0.1151), (-1.029, 0.4571, 0.1424), (1.029, 0.4571, 0.1424), (0.8632, 1.046, 0.1151), (0.7792, 0.8719, 0.424), (0.8698, 0.4121, 0.5895), (-0.8698, 0.4121, 0.5895), (-0.7792, 0.8719, 0.424), (-0.3896, 1.296, 0.3925), (0.3896, 1.296, 0.3925), (-0.9309, -0.01573, 0.5954), (0.9309, -0.01573, 0.5954), (0.9946, -0.6023, 0.4693), (-0.9946, -0.6023, 0.4693), (-0.8699, -0.8449, 0.4816), (0.8699, -0.8449, 0.4816), (0.4834, -1.071, 0.6849), (-0.4834, -1.071, 0.6849), (0.8147, 0.9767, 0.06009), (0.9095, 0.3976, 0.06793), (-0.9095, 0.3976, 0.06793), (-0.8147, 0.9767, 0.06009), (-0.4074, 1.286, 0.06009), (0.4074, 1.286, 0.06009), (-0.8384, -0.02589, 0.191), (0.8384, -0.02589, 0.191), (0.8416, -0.06959, -0.2982), (-0.8416, -0.06959, -0.2982), (0.4056, 1.285, -0.2943), (-0.4056, 1.285, -0.2943), (-0.8174, 0.9751, -0.2894), (-0.913, 0.4603, -0.3455), (0.913, 0.4603, -0.3455), (0.8174, 0.9751, -0.2894), (-0.6418, -0.7333, 0.8183), (0.6418, -0.7333, 0.8183), (0.6977, -0.4657, 0.8809), (-0.6977, -0.4657, 0.8809), (-0.6559, -0.143, 0.8964), (0.6559, -0.143, 0.8964), (0.6572, 0.1194, 0.8432), (-0.6572, 0.1194, 0.8432), (0.2821, 1.034, 0.6272), (-0.2821, 1.034, 0.6272), (-0.5642, 0.7044, 0.6503), (-0.6298, 0.4513, 0.756), (0.6298, 0.4513, 0.756), (0.5642, 0.7044, 0.6503), (-1.593e-09, -1.33, -0.7424), (-3.138e-09, -1.498, -0.33), (-2.952e-09, -1.497, -0.1064), (-1.917e-08, -1.428, 0.2648), (0.565, -1.406, -0.357), (0.4647, -1.405, -0.1034), (0.4001, -1.35, 0.3062), (-0.4001, -1.35, 0.3062), (-0.4647, -1.405, -0.1034), (-0.565, -1.406, -0.357), (1.105, -0.4457, -0.007245), (-1.105, -0.4457, -0.007245), (-0.84, -0.3112, -0.04967), (0.84, -0.3112, -0.04967), (-2.98e-08, -0.7333, 0.9371), (2.833e-08, 0.6071, 0.8822), (0.0, 0.1194, 1.007), (0.0, -0.143, 1.015), (0.0, -0.4657, 0.9997)], [], [(0, 5, 1), (4, 3, 2), (1, 5, 4, 2), (1, 2, 6, 7), (7, 6, 9, 8), (8, 9, 10, 11), (10, 13, 100), (11, 12, 15, 16), (100, 101, 104), (13, 10, 17, 14), (8, 11, 16, 19), (10, 9, 18, 17), (7, 8, 19, 20), (9, 6, 21, 18), (1, 7, 20, 26), (6, 2, 25, 21), (4, 5, 22, 23), (2, 3, 24, 25), (3, 4, 23, 24), (0, 1, 26, 27), (5, 0, 27, 22), (22, 27, 28, 33), (27, 26, 29, 28), (24, 23, 32, 31), (25, 24, 31, 30), (23, 22, 33, 32), (21, 25, 30, 34), (26, 20, 35, 29), (18, 21, 34, 37), (20, 19, 36, 35), (17, 18, 37, 38), (19, 16, 39, 36), (14, 17, 38, 41), (15, 104, 105, 40), (16, 15, 40, 39), (39, 40, 43, 44), (40, 105, 106, 43), (41, 38, 45, 42), (36, 39, 44, 47), (38, 37, 46, 45), (47, 48, 110), (37, 34, 111), (50, 55, 56, 61), (55, 54, 57, 56), (52, 51, 60, 59), (53, 52, 59, 58), (51, 50, 61, 60), (49, 53, 58, 62), (54, 48, 63, 57), (46, 49, 62, 65), (48, 47, 64, 63), (45, 46, 65, 66), (47, 44, 67, 64), (42, 45, 66, 69), (43, 106, 68), (44, 43, 68, 67), (55, 50, 75, 70), (54, 55, 70, 71), (51, 52, 73, 74), (52, 53, 72, 73), (50, 51, 74, 75), (53, 49, 76, 72), (48, 54, 71, 77), (49, 111, 112, 76), (35, 110, 113, 78), (29, 35, 78, 84), (34, 30, 83, 79), (32, 33, 80, 81), (30, 31, 82, 83), (31, 32, 81, 82), (28, 29, 84, 85), (33, 28, 85, 80), (84, 78, 113), (72, 76, 112), (81, 80, 75, 74), (83, 82, 73, 72), (82, 81, 74, 73), (85, 84, 71, 70), (80, 85, 70, 75), (67, 68, 87, 88), (69, 86, 114), (69, 66, 89, 86), (64, 67, 88, 91), (66, 65, 90, 89), (63, 64, 91, 92), (65, 62, 93, 90), (57, 63, 92, 98), (62, 58, 97, 93), (60, 61, 94, 95), (58, 59, 96, 97), (59, 60, 95, 96), (56, 57, 98, 99), (61, 56, 99, 94), (99, 94, 98), (95, 96, 97), (95, 97, 115), (98, 115, 116, 92), (92, 116, 117, 91), (91, 117, 118, 88), (88, 118, 114, 87), (103, 107, 69), (103, 69, 68), (102, 108, 107, 103), (101, 109, 108, 102), (13, 14, 109), (100, 12, 11), (100, 11, 10), (109, 101, 100), (109, 100, 13), (109, 14, 41, 108), (108, 41, 42, 107), (107, 42, 69), (106, 103, 68), (105, 102, 103, 106), (104, 101, 102, 105), (104, 15, 12), (104, 12, 100), (112, 79, 83), (112, 83, 72), (113, 77, 71), (113, 71, 84), (110, 48, 77, 113), (111, 34, 79, 112), (111, 49, 46), (111, 46, 37), (110, 35, 36), (110, 36, 47), (118, 89, 86, 114), (117, 90, 89, 118), (116, 93, 90, 117), (115, 97, 93, 116), (115, 98, 94), (115, 94, 95), (114, 87, 68), (114, 68, 69)])
me_plane.polygons.foreach_set('use_smooth', [True] * 135)
_uv = me_plane.uv_layers.new(name='UVMap')
_uv.uv.foreach_set('vector', [0.2747, 0.07804, 0.3311, 0.09608, 0.2084, 0.041, 0.4195, 0.09608, 0.4759, 0.07804, 0.541, 0.03022, 0.2084, 0.041, 0.3311, 0.09608, 0.4195, 0.09608, 0.541, 0.03022, 0.2084, 0.041, 0.541, 0.03022, 0.5531, 0.05458, 0.1974, 0.05458, 0.9725, 0.05458, 0.5531, 0.05458, 0.6016, 0.05807, 0.924, 0.05807, 0.924, 0.05807, 0.6016, 0.05807, 0.6445, 0.1003, 0.8811, 0.1003, 0.6445, 0.1003, 0.6606, 0.1059, 0.7628, 0.1313, 0.106, 0.1003, 0.08989, 0.1059, 0.07815, 0.308, 0.09253, 0.3044, 0.7628, 0.1313, 0.7628, 0.3168, 0.8086, 0.3084, 0.6606, 0.1059, 0.6445, 0.1003, 0.658, 0.3044, 0.6724, 0.308, 0.1489, 0.05807, 0.106, 0.1003, 0.09253, 0.3044, 0.15, 0.2657, 0.6445, 0.1003, 0.6016, 0.05807, 0.6005, 0.2657, 0.658, 0.3044, 0.1974, 0.05458, 0.1489, 0.05807, 0.15, 0.2657, 0.1938, 0.2497, 0.6016, 0.05807, 0.5531, 0.05458, 0.5567, 0.2497, 0.6005, 0.2657, 0.2084, 0.041, 0.1974, 0.05458, 0.1938, 0.2497, 0.2038, 0.2406, 0.5531, 0.05458, 0.541, 0.03022, 0.546, 0.2348, 0.5567, 0.2497, 0.4195, 0.09608, 0.3311, 0.09608, 0.3315, 0.28, 0.419, 0.28, 0.541, 0.03022, 0.4759, 0.07804, 0.4751, 0.2643, 0.546, 0.2348, 0.4759, 0.07804, 0.4195, 0.09608, 0.419, 0.28, 0.4751, 0.2643, 0.2747, 0.07804, 0.2084, 0.041, 0.2038, 0.2406, 0.2754, 0.2643, 0.3311, 0.09608, 0.2747, 0.07804, 0.2754, 0.2643, 0.3315, 0.28, 0.3315, 0.28, 0.2754, 0.2643, 0.273, 0.362, 0.3299, 0.3632, 0.2754, 0.2643, 0.2038, 0.2406, 0.2202, 0.3225, 0.273, 0.362, 0.4751, 0.2643, 0.419, 0.28, 0.4207, 0.3632, 0.4775, 0.362, 0.546, 0.2348, 0.4751, 0.2643, 0.4775, 0.362, 0.5303, 0.3225, 0.419, 0.28, 0.3315, 0.28, 0.3299, 0.3632, 0.4207, 0.3632, 0.5567, 0.2497, 0.546, 0.2348, 0.5303, 0.3225, 0.6011, 0.3346, 0.2038, 0.2406, 0.1938, 0.2497, 0.1495, 0.3346, 0.2202, 0.3225, 0.6005, 0.2657, 0.5567, 0.2497, 0.6011, 0.3346, 0.6266, 0.355, 0.1938, 0.2497, 0.15, 0.2657, 0.1239, 0.355, 0.1495, 0.3346, 0.658, 0.3044, 0.6005, 0.2657, 0.6266, 0.355, 0.6588, 0.3829, 0.15, 0.2657, 0.09253, 0.3044, 0.09171, 0.3829, 0.1239, 0.355, 0.6724, 0.308, 0.658, 0.3044, 0.6588, 0.3829, 0.6841, 0.398, 0.07815, 0.308, 0.03354, 0.3084, 0.02599, 0.3965, 0.06642, 0.398, 0.09253, 0.3044, 0.07815, 0.308, 0.06642, 0.398, 0.09171, 0.3829, 0.09171, 0.3829, 0.06642, 0.398, 0.05964, 0.5629, 0.08292, 0.5539, 0.06642, 0.398, 0.02599, 0.3965, 0.02218, 0.5485, 0.05964, 0.5629, 0.6841, 0.398, 0.6588, 0.3829, 0.6676, 0.5539, 0.6909, 0.5629, 0.1239, 0.355, 0.09171, 0.3829, 0.08292, 0.5539, 0.1189, 0.5775, 0.6588, 0.3829, 0.6266, 0.355, 0.6317, 0.5775, 0.6676, 0.5539, 0.1189, 0.5775, 0.1501, 0.6174, 0.1498, 0.476, 0.6266, 0.355, 0.6011, 0.3346, 0.6008, 0.476, 0.3307, 0.4975, 0.2748, 0.5017, 0.2821, 0.6339, 0.338, 0.5954, 0.2748, 0.5017, 0.2218, 0.5514, 0.2308, 0.7441, 0.2821, 0.6339, 0.4757, 0.5017, 0.4198, 0.4975, 0.4125, 0.5954, 0.4685, 0.6339, 0.5288, 0.5514, 0.4757, 0.5017, 0.4685, 0.6339, 0.5197, 0.7441, 0.4198, 0.4975, 0.3307, 0.4975, 0.338, 0.5954, 0.4125, 0.5954, 0.6005, 0.6174, 0.5288, 0.5514, 0.5197, 0.7441, 0.577, 0.7496, 0.2218, 0.5514, 0.1501, 0.6174, 0.1735, 0.7496, 0.2308, 0.7441, 0.6317, 0.5775, 0.6005, 0.6174, 0.577, 0.7496, 0.6402, 0.6434, 0.1501, 0.6174, 0.1189, 0.5775, 0.1104, 0.6434, 0.1735, 0.7496, 0.6676, 0.5539, 0.6317, 0.5775, 0.6402, 0.6434, 0.6673, 0.6384, 0.1189, 0.5775, 0.08292, 0.5539, 0.08323, 0.6384, 0.1104, 0.6434, 0.6909, 0.5629, 0.6676, 0.5539, 0.6673, 0.6384, 0.6805, 0.6854, 0.05964, 0.5629, 0.02218, 0.5485, 0.06999, 0.6854, 0.08292, 0.5539, 0.05964, 0.5629, 0.06999, 0.6854, 0.08323, 0.6384, 0.2748, 0.5017, 0.3307, 0.4975, 0.3342, 0.4908, 0.2823, 0.4943, 0.2218, 0.5514, 0.2748, 0.5017, 0.2823, 0.4943, 0.2227, 0.5475, 0.4198, 0.4975, 0.4757, 0.5017, 0.4682, 0.4943, 0.4163, 0.4908, 0.4757, 0.5017, 0.5288, 0.5514, 0.5278, 0.5475, 0.4682, 0.4943, 0.3307, 0.4975, 0.4198, 0.4975, 0.4163, 0.4908, 0.3342, 0.4908, 0.5288, 0.5514, 0.6005, 0.6174, 0.5911, 0.5937, 0.5278, 0.5475, 0.1501, 0.6174, 0.2218, 0.5514, 0.2227, 0.5475, 0.1595, 0.5937, 0.6005, 0.6174, 0.6008, 0.476, 0.5925, 0.4794, 0.5911, 0.5937, 0.1495, 0.3346, 0.1498, 0.476, 0.158, 0.4794, 0.1566, 0.3652, 0.2202, 0.3225, 0.1495, 0.3346, 0.1566, 0.3652, 0.2203, 0.3417, 0.6011, 0.3346, 0.5303, 0.3225, 0.5303, 0.3417, 0.5939, 0.3652, 0.4207, 0.3632, 0.3299, 0.3632, 0.3298, 0.3687, 0.4207, 0.3687, 0.5303, 0.3225, 0.4775, 0.362, 0.4775, 0.3676, 0.5303, 0.3417, 0.4775, 0.362, 0.4207, 0.3632, 0.4207, 0.3687, 0.4775, 0.3676, 0.273, 0.362, 0.2202, 0.3225, 0.2203, 0.3417, 0.273, 0.3676, 0.3299, 0.3632, 0.273, 0.362, 0.273, 0.3676, 0.3298, 0.3687, 0.2203, 0.3417, 0.1566, 0.3652, 0.158, 0.4794, 0.5278, 0.5475, 0.5911, 0.5937, 0.5925, 0.4794, 0.4207, 0.3687, 0.3298, 0.3687, 0.3342, 0.4908, 0.4163, 0.4908, 0.5303, 0.3417, 0.4775, 0.3676, 0.4682, 0.4943, 0.5278, 0.5475, 0.4775, 0.3676, 0.4207, 0.3687, 0.4163, 0.4908, 0.4682, 0.4943, 0.273, 0.3676, 0.2203, 0.3417, 0.2227, 0.5475, 0.2823, 0.4943, 0.3298, 0.3687, 0.273, 0.3676, 0.2823, 0.4943, 0.3342, 0.4908, 0.08323, 0.6384, 0.06999, 0.6854, 0.07786, 0.8104, 0.1277, 0.9067, 0.6805, 0.6854, 0.6727, 0.8104, 0.7628, 0.8104, 0.6805, 0.6854, 0.6673, 0.6384, 0.6228, 0.9067, 0.6727, 0.8104, 0.1104, 0.6434, 0.08323, 0.6384, 0.1277, 0.9067, 0.1825, 0.9469, 0.6673, 0.6384, 0.6402, 0.6434, 0.568, 0.9469, 0.6228, 0.9067, 0.1735, 0.7496, 0.1104, 0.6434, 0.1825, 0.9469, 0.1951, 0.9361, 0.6402, 0.6434, 0.577, 0.7496, 0.5554, 0.9361, 0.568, 0.9469, 0.2308, 0.7441, 0.1735, 0.7496, 0.1951, 0.9361, 0.2448, 0.9089, 0.577, 0.7496, 0.5197, 0.7441, 0.5058, 0.9089, 0.5554, 0.9361, 0.4125, 0.5954, 0.338, 0.5954, 0.341, 0.7366, 0.4095, 0.7366, 0.5197, 0.7441, 0.4685, 0.6339, 0.4625, 0.8295, 0.5058, 0.9089, 0.4685, 0.6339, 0.4125, 0.5954, 0.4095, 0.7366, 0.4625, 0.8295, 0.2821, 0.6339, 0.2308, 0.7441, 0.2448, 0.9089, 0.288, 0.8295, 0.338, 0.5954, 0.2821, 0.6339, 0.288, 0.8295, 0.341, 0.7366, 0.288, 0.8295, 0.341, 0.7366, 0.2448, 0.9089, 0.4095, 0.7366, 0.4625, 0.8295, 0.5058, 0.9089, 0.4095, 0.7366, 0.5058, 0.9089, 0.3753, 0.9089, 0.2448, 0.9089, 0.3753, 0.9089, 0.3753, 0.9361, 0.1951, 0.9361, 0.1951, 0.9361, 0.3753, 0.9361, 0.3753, 0.9469, 0.1825, 0.9469, 0.9576, 0.9469, 0.7628, 0.9469, 0.7628, 0.9067, 0.9028, 0.9067, 0.9028, 0.9067, 0.7628, 0.9067, 0.7628, 0.8104, 0.853, 0.8104, 0.7628, 0.5319, 0.7284, 0.5485, 0.6805, 0.6854, 0.7628, 0.5319, 0.6805, 0.6854, 0.8451, 0.6854, 0.7628, 0.3956, 0.7245, 0.3965, 0.7284, 0.5485, 0.7628, 0.5319, 0.7628, 0.3168, 0.717, 0.3084, 0.7245, 0.3965, 0.7628, 0.3956, 0.6606, 0.1059, 0.6724, 0.308, 0.717, 0.3084, 0.7628, 0.1313, 0.865, 0.1059, 0.8811, 0.1003, 0.7628, 0.1313, 0.8811, 0.1003, 0.6445, 0.1003, 0.717, 0.3084, 0.7628, 0.3168, 0.7628, 0.1313, 0.717, 0.3084, 0.7628, 0.1313, 0.6606, 0.1059, 0.717, 0.3084, 0.6724, 0.308, 0.6841, 0.398, 0.7245, 0.3965, 0.7245, 0.3965, 0.6841, 0.398, 0.6909, 0.5629, 0.7284, 0.5485, 0.7284, 0.5485, 0.6909, 0.5629, 0.6805, 0.6854, 0.7973, 0.5485, 0.7628, 0.5319, 0.8451, 0.6854, 0.8011, 0.3965, 0.7628, 0.3956, 0.7628, 0.5319, 0.7973, 0.5485, 0.8086, 0.3084, 0.7628, 0.3168, 0.7628, 0.3956, 0.8011, 0.3965, 0.03354, 0.3084, 0.07815, 0.308, 0.08989, 0.1059, 0.8086, 0.3084, 0.865, 0.1059, 0.7628, 0.1313, 0.5925, 0.4794, 0.5939, 0.3652, 0.5303, 0.3417, 0.5925, 0.4794, 0.5303, 0.3417, 0.5278, 0.5475, 0.158, 0.4794, 0.1595, 0.5937, 0.2227, 0.5475, 0.158, 0.4794, 0.2227, 0.5475, 0.2203, 0.3417, 0.1498, 0.476, 0.1501, 0.6174, 0.1595, 0.5937, 0.158, 0.4794, 0.6008, 0.476, 0.6011, 0.3346, 0.5939, 0.3652, 0.5925, 0.4794, 0.6008, 0.476, 0.6005, 0.6174, 0.6317, 0.5775, 0.6008, 0.476, 0.6317, 0.5775, 0.6266, 0.355, 0.1498, 0.476, 0.1495, 0.3346, 0.1239, 0.355, 0.1498, 0.476, 0.1239, 0.355, 0.1189, 0.5775, 0.7628, 0.9067, 0.6228, 0.9067, 0.6727, 0.8104, 0.7628, 0.8104, 0.7628, 0.9469, 0.568, 0.9469, 0.6228, 0.9067, 0.7628, 0.9067, 0.3753, 0.9361, 0.5554, 0.9361, 0.568, 0.9469, 0.3753, 0.9469, 0.3753, 0.9089, 0.5058, 0.9089, 0.5554, 0.9361, 0.3753, 0.9361, 0.3753, 0.9089, 0.2448, 0.9089, 0.341, 0.7366, 0.3753, 0.9089, 0.341, 0.7366, 0.4095, 0.7366, 0.7628, 0.8104, 0.853, 0.8104, 0.8451, 0.6854, 0.7628, 0.8104, 0.8451, 0.6854, 0.6805, 0.6854])
_ca = me_plane.color_attributes.new('Col', 'BYTE_COLOR', 'CORNER')
_ca.data.foreach_set('color', [1.0, 1.0, 1.0, 1.0, 1.0, 1.0, 1.0, 1.0, 1.0, 1.0, 1.0, 1.0, 1.0, 1.0, 1.0, 1.0, 1.0, 1.0, 1.0, 1.0, 1.0, 1.0, 1.0, 1.0, 1.0, 1.0, 1.0, 1.0, 1.0, 1.0, 1.0, 1.0, 1.0, 1.0, 1.0, 1.0, 1.0, 1.0, 1.0, 1.0, 1.0, 1.0, 1.0, 1.0, 1.0, 1.0, 1.0, 1.0, 1.0, 1.0, 1.0, 1.0, 1.0, 1.0, 1.0, 1.0, 1.0, 1.0, 1.0, 1.0, 1.0, 1.0, 1.0, 1.0, 1.0, 1.0, 1.0, 1.0, 1.0, 1.0, 1.0, 1.0, 1.0, 1.0, 1.0, 1.0, 1.0, 1.0, 1.0, 1.0, 1.0, 1.0, 1.0, 1.0, 1.0, 1.0, 1.0, 1.0, 1.0, 1.0, 1.0, 1.0, 1.0, 1.0, 1.0, 1.0, 1.0, 1.0, 1.0, 1.0, 1.0, 1.0, 1.0, 1.0, 1.0, 1.0, 1.0, 1.0, 1.0, 1.0, 1.0, 1.0, 1.0, 1.0, 1.0, 1.0, 1.0, 1.0, 1.0, 1.0, 1.0, 1.0, 1.0, 1.0, 1.0, 1.0, 1.0, 1.0, 1.0, 1.0, 1.0, 1.0, 1.0, 1.0, 1.0, 1.0, 1.0, 1.0, 1.0, 1.0, 1.0, 1.0, 1.0, 1.0, 1.0, 1.0, 1.0, 1.0, 1.0, 1.0, 1.0, 1.0, 1.0, 1.0, 1.0, 1.0, 1.0, 1.0, 1.0, 1.0, 1.0, 1.0, 1.0, 1.0, 1.0, 1.0, 1.0, 1.0, 1.0, 1.0, 1.0, 1.0, 1.0, 1.0, 1.0, 1.0, 1.0, 1.0, 1.0, 1.0, 1.0, 1.0, 1.0, 1.0, 1.0, 1.0, 1.0, 1.0, 1.0, 1.0, 1.0, 1.0, 1.0, 1.0, 1.0, 1.0, 1.0, 1.0, 1.0, 1.0, 1.0, 1.0, 1.0, 1.0, 1.0, 1.0, 1.0, 1.0, 1.0, 1.0, 1.0, 1.0, 1.0, 1.0, 1.0, 1.0, 1.0, 1.0, 1.0, 1.0, 1.0, 1.0, 1.0, 1.0, 1.0, 1.0, 1.0, 1.0, 1.0, 1.0, 1.0, 1.0, 1.0, 1.0, 1.0, 1.0, 1.0, 1.0, 1.0, 1.0, 1.0, 1.0, 1.0, 1.0, 1.0, 1.0, 1.0, 1.0, 1.0, 1.0, 1.0, 1.0, 1.0, 1.0, 1.0, 1.0, 1.0, 1.0, 1.0, 1.0, 1.0, 1.0, 1.0, 1.0, 1.0, 1.0, 1.0, 1.0, 1.0, 1.0, 1.0, 1.0, 1.0, 1.0, 1.0, 1.0, 1.0, 1.0, 1.0, 1.0, 1.0, 1.0, 1.0, 1.0, 1.0, 1.0, 1.0, 1.0, 1.0, 1.0, 1.0, 1.0, 1.0, 1.0, 1.0, 1.0, 1.0, 1.0, 1.0, 1.0, 1.0, 1.0, 1.0, 1.0, 1.0, 1.0, 1.0, 1.0, 1.0, 1.0, 1.0, 1.0, 1.0, 1.0, 1.0, 1.0, 1.0, 1.0, 1.0, 1.0, 1.0, 1.0, 1.0, 1.0, 1.0, 1.0, 1.0, 1.0, 1.0, 1.0, 1.0, 1.0, 1.0, 1.0, 1.0, 1.0, 1.0, 1.0, 1.0, 1.0, 1.0, 1.0, 1.0, 1.0, 1.0, 1.0, 1.0, 1.0, 1.0, 1.0, 1.0, 1.0, 1.0, 1.0, 1.0, 1.0, 1.0, 1.0, 1.0, 1.0, 1.0, 1.0, 1.0, 1.0, 1.0, 1.0, 1.0, 1.0, 1.0, 1.0, 1.0, 1.0, 1.0, 1.0, 1.0, 1.0, 1.0, 1.0, 1.0, 1.0, 1.0, 1.0, 1.0, 1.0, 1.0, 1.0, 1.0, 1.0, 1.0, 1.0, 1.0, 1.0, 1.0, 1.0, 1.0, 1.0, 1.0, 1.0, 1.0, 1.0, 1.0, 1.0, 1.0, 1.0, 1.0, 1.0, 1.0, 1.0, 1.0, 1.0, 1.0, 1.0, 1.0, 1.0, 1.0, 1.0, 1.0, 1.0, 1.0, 1.0, 1.0, 1.0, 1.0, 1.0, 1.0, 1.0, 1.0, 1.0, 1.0, 1.0, 1.0, 1.0, 1.0, 1.0, 1.0, 1.0, 1.0, 1.0, 1.0, 1.0, 1.0, 1.0, 1.0, 1.0, 1.0, 1.0, 1.0, 1.0, 1.0, 1.0, 1.0, 1.0, 1.0, 1.0, 1.0, 1.0, 1.0, 1.0, 1.0, 1.0, 1.0, 1.0, 1.0, 1.0, 1.0, 1.0, 1.0, 1.0, 1.0, 1.0, 1.0, 1.0, 1.0, 1.0, 1.0, 1.0, 1.0, 1.0, 1.0, 1.0, 1.0, 1.0, 1.0, 1.0, 1.0, 1.0, 1.0, 1.0, 1.0, 1.0, 1.0, 1.0, 1.0, 1.0, 1.0, 1.0, 1.0, 1.0, 1.0, 1.0, 1.0, 1.0, 1.0, 1.0, 1.0, 1.0, 1.0, 1.0, 1.0, 1.0, 1.0, 1.0, 1.0, 1.0, 1.0, 1.0, 1.0, 1.0, 1.0, 1.0, 1.0, 1.0, 1.0, 1.0, 1.0, 1.0, 1.0, 1.0, 1.0, 1.0, 1.0, 1.0, 1.0, 1.0, 1.0, 1.0, 1.0, 1.0, 1.0, 1.0, 1.0, 1.0, 1.0, 1.0, 1.0, 1.0, 1.0, 1.0, 1.0, 1.0, 1.0, 1.0, 1.0, 1.0, 1.0, 1.0, 1.0, 1.0, 1.0, 1.0, 1.0, 1.0, 1.0, 1.0, 1.0, 1.0, 1.0, 1.0, 1.0, 1.0, 1.0, 1.0, 1.0, 1.0, 1.0, 1.0, 1.0, 1.0, 1.0, 1.0, 1.0, 1.0, 1.0, 1.0, 1.0, 1.0, 1.0, 1.0, 1.0, 1.0, 1.0, 1.0, 1.0, 1.0, 1.0, 1.0, 1.0, 1.0, 1.0, 1.0, 1.0, 1.0, 1.0, 1.0, 1.0, 1.0, 1.0, 1.0, 1.0, 1.0, 1.0, 1.0, 1.0, 1.0, 1.0, 1.0, 1.0, 1.0, 1.0, 1.0, 1.0, 1.0, 1.0, 1.0, 1.0, 1.0, 1.0, 1.0, 1.0, 1.0, 1.0, 1.0, 1.0, 1.0, 1.0, 1.0, 1.0, 1.0, 1.0, 1.0, 1.0, 1.0, 1.0, 1.0, 1.0, 1.0, 1.0, 1.0, 1.0, 1.0, 1.0, 1.0, 1.0, 1.0, 1.0, 1.0, 1.0, 1.0, 1.0, 1.0, 1.0, 1.0, 1.0, 1.0, 1.0, 1.0, 1.0, 1.0, 1.0, 1.0, 1.0, 1.0, 1.0, 1.0, 1.0, 1.0, 1.0, 1.0, 1.0, 1.0, 1.0, 1.0, 1.0, 1.0, 1.0, 1.0, 1.0, 1.0, 1.0, 1.0, 1.0, 1.0, 1.0, 1.0, 1.0, 1.0, 1.0, 1.0, 1.0, 1.0, 1.0, 1.0, 1.0, 1.0, 1.0, 1.0, 1.0, 1.0, 1.0, 1.0, 1.0, 1.0, 1.0, 1.0, 1.0, 1.0, 1.0, 1.0, 1.0, 1.0, 1.0, 1.0, 1.0, 1.0, 1.0, 1.0, 1.0, 1.0, 1.0, 1.0, 1.0, 1.0, 1.0, 1.0, 1.0, 1.0, 1.0, 1.0, 1.0, 1.0, 1.0, 1.0, 1.0, 1.0, 1.0, 1.0, 1.0, 1.0, 1.0, 1.0, 1.0, 1.0, 1.0, 1.0, 1.0, 1.0, 1.0, 1.0, 1.0, 1.0, 1.0, 1.0, 1.0, 1.0, 1.0, 1.0, 1.0, 1.0, 1.0, 1.0, 1.0, 1.0, 1.0, 1.0, 1.0, 1.0, 1.0, 1.0, 1.0, 1.0, 1.0, 1.0, 1.0, 1.0, 1.0, 1.0, 1.0, 1.0, 1.0, 1.0, 1.0, 1.0, 1.0, 1.0, 1.0, 1.0, 1.0, 1.0, 1.0, 1.0, 1.0, 1.0, 1.0, 1.0, 1.0, 1.0, 1.0, 1.0, 1.0, 1.0, 1.0, 1.0, 1.0, 1.0, 1.0, 1.0, 1.0, 1.0, 1.0, 1.0, 1.0, 1.0, 1.0, 1.0, 1.0, 1.0, 1.0, 1.0, 1.0, 1.0, 1.0, 1.0, 1.0, 1.0, 1.0, 1.0, 1.0, 1.0, 1.0, 1.0, 1.0, 1.0, 1.0, 1.0, 1.0, 1.0, 1.0, 1.0, 1.0, 1.0, 1.0, 1.0, 1.0, 1.0, 1.0, 1.0, 1.0, 1.0, 1.0, 1.0, 1.0, 1.0, 1.0, 1.0, 1.0, 1.0, 1.0, 1.0, 1.0, 1.0, 1.0, 1.0, 1.0, 1.0, 1.0, 1.0, 1.0, 1.0, 1.0, 1.0, 1.0, 1.0, 1.0, 1.0, 1.0, 1.0, 1.0, 1.0, 1.0, 1.0, 1.0, 1.0, 1.0, 1.0, 1.0, 1.0, 1.0, 1.0, 1.0, 1.0, 1.0, 1.0, 1.0, 1.0, 1.0, 1.0, 1.0, 1.0, 1.0, 1.0, 1.0, 1.0, 1.0, 1.0, 1.0, 1.0, 1.0, 1.0, 1.0, 1.0, 1.0, 1.0, 1.0, 1.0, 1.0, 1.0, 1.0, 1.0, 1.0, 1.0, 1.0, 1.0, 1.0, 1.0, 1.0, 1.0, 1.0, 1.0, 1.0, 1.0, 1.0, 1.0, 1.0, 1.0, 1.0, 1.0, 1.0, 1.0, 1.0, 1.0, 1.0, 1.0, 1.0, 1.0, 1.0, 1.0, 1.0, 1.0, 1.0, 1.0, 1.0, 1.0, 1.0, 1.0, 1.0, 1.0, 1.0, 1.0, 1.0, 1.0, 1.0, 1.0, 1.0, 1.0, 1.0, 1.0, 1.0, 1.0, 1.0, 1.0, 1.0, 1.0, 1.0, 1.0, 1.0, 1.0, 1.0, 1.0, 1.0, 1.0, 1.0, 1.0, 1.0, 1.0, 1.0, 1.0, 1.0, 1.0, 1.0, 1.0, 1.0, 1.0, 1.0, 1.0, 1.0, 1.0, 1.0, 1.0, 1.0, 1.0, 1.0, 1.0, 1.0, 1.0, 1.0, 1.0, 1.0, 1.0, 1.0, 1.0, 1.0, 1.0, 1.0, 1.0, 1.0, 1.0, 1.0, 1.0, 1.0, 1.0, 1.0, 1.0, 1.0, 1.0, 1.0, 1.0, 1.0, 1.0, 1.0, 1.0, 1.0, 1.0, 1.0, 1.0, 1.0, 1.0, 1.0, 1.0, 1.0, 1.0, 1.0, 1.0, 1.0, 1.0, 1.0, 1.0, 1.0, 1.0, 1.0, 1.0, 1.0, 1.0, 1.0, 1.0, 1.0, 1.0, 1.0, 1.0, 1.0, 1.0, 1.0, 1.0, 1.0, 1.0, 1.0, 1.0, 1.0, 1.0, 1.0, 1.0, 1.0, 1.0, 1.0, 1.0, 1.0, 1.0, 1.0, 1.0, 1.0, 1.0, 1.0, 1.0, 1.0, 1.0, 1.0, 1.0, 1.0, 1.0, 1.0, 1.0, 1.0, 1.0, 1.0, 1.0, 1.0, 1.0, 1.0, 1.0, 1.0, 1.0, 1.0, 1.0, 1.0, 1.0, 1.0, 1.0, 1.0, 1.0, 1.0, 1.0, 1.0, 1.0, 1.0, 1.0, 1.0, 1.0, 1.0, 1.0, 1.0, 1.0, 1.0, 1.0, 1.0, 1.0, 1.0, 1.0, 1.0, 1.0, 1.0, 1.0, 1.0, 1.0, 1.0, 1.0, 1.0, 1.0, 1.0, 1.0, 1.0, 1.0, 1.0, 1.0, 1.0, 1.0, 1.0, 1.0, 1.0, 1.0, 1.0, 1.0, 1.0, 1.0, 1.0, 1.0, 1.0, 1.0, 1.0, 1.0, 1.0, 1.0, 1.0, 1.0, 1.0, 1.0, 1.0, 1.0, 1.0, 1.0, 1.0, 1.0, 1.0, 1.0, 1.0, 1.0, 1.0, 1.0, 1.0, 1.0, 1.0, 1.0, 1.0, 1.0, 1.0, 1.0, 1.0, 1.0, 1.0, 1.0, 1.0, 1.0, 1.0, 1.0, 1.0, 1.0, 1.0, 1.0, 1.0, 1.0, 1.0, 1.0, 1.0, 1.0, 1.0, 1.0, 1.0, 1.0, 1.0, 1.0, 1.0, 1.0, 1.0, 1.0, 1.0, 1.0, 1.0, 1.0, 1.0, 1.0, 1.0, 1.0, 1.0, 1.0, 1.0, 1.0, 1.0, 1.0, 1.0, 1.0, 1.0, 1.0, 1.0, 1.0, 1.0, 1.0, 1.0, 1.0, 1.0, 1.0, 1.0, 1.0, 1.0, 1.0, 1.0, 1.0, 1.0, 1.0, 1.0, 1.0, 1.0, 1.0, 1.0, 1.0, 1.0, 1.0, 1.0, 1.0, 1.0, 1.0, 1.0, 1.0, 1.0, 1.0, 1.0, 1.0, 1.0, 1.0, 1.0, 1.0, 1.0, 1.0, 1.0, 1.0, 1.0, 1.0, 1.0, 1.0, 1.0, 1.0, 1.0, 1.0, 1.0, 1.0, 1.0, 1.0, 1.0, 1.0, 1.0, 1.0, 1.0, 1.0, 1.0, 1.0, 1.0, 1.0, 1.0, 1.0, 1.0, 1.0, 1.0, 1.0, 1.0, 1.0, 1.0, 1.0, 1.0, 1.0, 1.0, 1.0, 1.0, 1.0, 1.0, 1.0, 1.0, 1.0, 1.0, 1.0, 1.0, 1.0, 1.0, 1.0, 1.0, 1.0, 1.0, 1.0, 1.0, 1.0, 1.0, 1.0, 1.0, 1.0, 1.0, 1.0, 1.0, 1.0, 1.0, 1.0, 1.0, 1.0, 1.0, 1.0, 1.0, 1.0, 1.0, 1.0, 1.0, 1.0, 1.0, 1.0, 1.0, 1.0, 1.0, 1.0, 1.0, 1.0, 1.0, 1.0, 1.0, 1.0, 1.0, 1.0, 1.0, 1.0, 1.0, 1.0, 1.0, 1.0, 1.0, 1.0, 1.0, 1.0, 1.0, 1.0, 1.0, 1.0, 1.0, 1.0, 1.0, 1.0, 1.0, 1.0, 1.0, 1.0, 1.0, 1.0, 1.0, 1.0, 1.0, 1.0, 1.0, 1.0, 1.0, 1.0, 1.0, 1.0, 1.0, 1.0, 1.0, 1.0, 1.0, 1.0, 1.0, 1.0, 1.0, 1.0, 1.0, 1.0, 1.0, 1.0, 1.0, 1.0, 1.0, 1.0, 1.0, 1.0, 1.0, 1.0, 1.0, 1.0, 1.0, 1.0, 1.0, 1.0, 1.0, 1.0, 1.0, 1.0, 1.0, 1.0, 1.0, 1.0, 1.0, 1.0, 1.0, 1.0, 1.0, 1.0, 1.0, 1.0, 1.0, 1.0, 1.0, 1.0, 1.0, 1.0, 1.0, 1.0, 1.0, 1.0, 1.0, 1.0, 1.0, 1.0, 1.0, 1.0, 1.0, 1.0, 1.0, 1.0, 1.0, 1.0, 1.0, 1.0, 1.0, 1.0, 1.0, 1.0, 1.0, 1.0, 1.0, 1.0, 1.0, 1.0, 1.0, 1.0, 1.0, 1.0, 1.0, 1.0, 1.0, 1.0, 1.0, 1.0, 1.0, 1.0, 1.0, 1.0, 1.0, 1.0, 1.0, 1.0, 1.0, 1.0, 1.0, 1.0, 1.0, 1.0, 1.0, 1.0, 1.0, 1.0, 1.0, 1.0, 1.0, 1.0, 1.0, 1.0, 1.0, 1.0, 1.0, 1.0, 1.0, 1.0, 1.0, 1.0, 1.0, 1.0, 1.0, 1.0, 1.0, 1.0, 1.0, 1.0, 1.0, 1.0, 1.0, 1.0, 1.0, 1.0, 1.0, 1.0, 1.0, 1.0, 1.0, 1.0, 1.0, 1.0, 1.0, 1.0, 1.0, 1.0, 1.0, 1.0, 1.0, 1.0, 1.0, 1.0, 1.0, 1.0, 1.0, 1.0, 1.0, 1.0, 1.0, 1.0, 1.0, 1.0, 1.0, 1.0, 1.0, 1.0, 1.0, 1.0, 1.0, 1.0, 1.0, 1.0, 1.0, 1.0, 1.0, 1.0, 1.0, 1.0, 1.0, 1.0, 1.0, 1.0, 1.0, 1.0, 1.0, 1.0, 1.0, 1.0, 1.0, 1.0, 1.0, 1.0, 1.0, 1.0, 1.0, 1.0, 1.0, 1.0, 1.0, 1.0, 1.0, 1.0, 1.0, 1.0, 1.0, 1.0, 1.0, 1.0, 1.0, 1.0, 1.0, 1.0, 1.0, 1.0, 1.0, 1.0, 1.0, 1.0, 1.0, 1.0, 1.0, 1.0, 1.0, 1.0, 1.0, 1.0, 1.0, 1.0, 1.0, 1.0, 1.0, 1.0, 1.0, 1.0, 1.0, 1.0, 1.0, 1.0, 1.0, 1.0, 1.0, 1.0, 1.0, 1.0, 1.0, 1.0, 1.0, 1.0, 1.0, 1.0, 1.0, 1.0, 1.0, 1.0, 1.0, 1.0, 1.0, 1.0, 1.0, 1.0, 1.0, 1.0, 1.0, 1.0, 1.0, 1.0, 1.0, 1.0, 1.0, 1.0, 1.0, 1.0, 1.0, 1.0, 1.0, 1.0, 1.0, 1.0, 1.0, 1.0, 1.0, 1.0, 1.0, 1.0, 1.0, 1.0, 1.0, 1.0, 1.0, 1.0, 1.0, 1.0, 1.0, 1.0, 1.0, 1.0, 1.0, 1.0, 1.0, 1.0, 1.0, 1.0, 1.0, 1.0, 1.0, 1.0, 1.0, 1.0, 1.0, 1.0, 1.0, 1.0, 1.0, 1.0, 1.0, 1.0, 1.0, 1.0, 1.0, 1.0, 1.0, 1.0, 1.0, 1.0, 1.0, 1.0, 1.0, 1.0, 1.0, 1.0, 1.0, 1.0, 1.0, 1.0, 1.0, 1.0, 1.0, 1.0, 1.0, 1.0, 1.0, 1.0, 1.0, 1.0, 1.0, 1.0, 1.0, 1.0, 1.0, 1.0, 1.0, 1.0, 1.0, 1.0, 1.0, 1.0, 1.0, 1.0, 1.0, 1.0, 1.0, 1.0, 1.0, 1.0, 1.0, 1.0, 1.0, 1.0, 1.0, 1.0, 1.0, 1.0, 1.0, 1.0, 1.0, 1.0, 1.0, 1.0, 1.0, 1.0, 1.0, 1.0, 1.0, 1.0, 1.0, 1.0, 1.0, 1.0, 1.0, 1.0, 1.0, 1.0, 1.0, 1.0, 1.0, 1.0, 1.0, 1.0, 1.0, 1.0, 1.0, 1.0, 1.0, 1.0, 1.0, 1.0, 1.0, 1.0, 1.0, 1.0, 1.0, 1.0, 1.0, 1.0, 1.0, 1.0, 1.0, 1.0, 1.0, 1.0, 1.0, 1.0, 1.0, 1.0, 1.0, 1.0, 1.0, 1.0, 1.0, 1.0, 1.0, 1.0, 1.0, 1.0, 1.0, 1.0, 1.0, 1.0, 1.0, 1.0, 1.0, 1.0, 1.0, 1.0, 1.0, 1.0, 1.0, 1.0, 1.0, 1.0, 1.0, 1.0, 1.0, 1.0, 1.0, 1.0, 1.0, 1.0, 1.0, 1.0, 1.0, 1.0, 1.0, 1.0, 1.0, 1.0, 1.0, 1.0, 1.0, 1.0, 1.0, 1.0, 1.0, 1.0, 1.0, 1.0, 1.0, 1.0, 1.0, 1.0, 1.0, 1.0, 1.0, 1.0, 1.0, 1.0, 1.0, 1.0, 1.0, 1.0, 1.0, 1.0, 1.0, 1.0, 1.0, 1.0, 1.0, 1.0, 1.0, 1.0, 1.0, 1.0, 1.0, 1.0, 1.0, 1.0, 1.0, 1.0, 1.0, 1.0, 1.0, 1.0, 1.0, 1.0, 1.0, 1.0, 1.0, 1.0, 1.0, 1.0, 1.0, 1.0, 1.0, 1.0, 1.0, 1.0, 1.0, 1.0, 1.0, 1.0, 1.0, 1.0, 1.0, 1.0, 1.0, 1.0, 1.0, 1.0, 1.0, 1.0, 1.0, 1.0, 1.0, 1.0, 1.0, 1.0, 1.0, 1.0, 1.0, 1.0, 1.0, 1.0, 1.0, 1.0, 1.0, 1.0, 1.0, 1.0, 1.0, 1.0, 1.0, 1.0, 1.0, 1.0, 1.0, 1.0, 1.0, 1.0, 1.0, 1.0, 1.0, 1.0, 1.0, 1.0, 1.0, 1.0, 1.0, 1.0, 1.0, 1.0, 1.0, 1.0, 1.0, 1.0, 1.0, 1.0, 1.0, 1.0, 1.0, 1.0, 1.0, 1.0, 1.0, 1.0, 1.0, 1.0, 1.0, 1.0, 1.0, 1.0, 1.0, 1.0, 1.0, 1.0, 1.0, 1.0, 1.0, 1.0, 1.0, 1.0, 1.0, 1.0])
me_plane.materials.append(mat_material)
me_plane.use_remesh_preserve_volume = False
me_plane.use_remesh_preserve_attributes = False
me_plane.use_mirror_vertex_groups = False
me_plane.update()

# ---- objects
ob_cube_007 = bpy.data.objects.new('Cube.007', me_cube_009)
ob_camera_001 = bpy.data.objects.new('Camera.001', cam_camera_002)
ob_cube_008 = bpy.data.objects.new('Cube.008', me_cube_008)
ob_mesh_003 = bpy.data.objects.new('Mesh.003', me_mesh_003)
ob_mesh_002 = bpy.data.objects.new('Mesh.002', me_mesh_002)
ob_cube_006 = bpy.data.objects.new('Cube.006', me_cube_006)
ob_cube_005 = bpy.data.objects.new('Cube.005', me_cube_005)
ob_cube_004 = bpy.data.objects.new('Cube.004', me_cube_004)
ob_cube_003 = bpy.data.objects.new('Cube.003', me_cube_003)
ob_cube_002 = bpy.data.objects.new('Cube.002', me_cube_002)
ob_cube_001 = bpy.data.objects.new('Cube.001', me_cube_001)
ob_plane_001 = bpy.data.objects.new('Plane.001', me_plane_002)
ob_mesh_001 = bpy.data.objects.new('Mesh.001', me_mesh_001)
ob_mesh = bpy.data.objects.new('Mesh', me_mesh)
ob_cube = bpy.data.objects.new('Cube', me_cube)
ob_lamp_003 = bpy.data.objects.new('Lamp.003', light_lamp_003)
ob_lamp_002 = bpy.data.objects.new('Lamp.002', light_lamp_002)
ob_lamp_001 = bpy.data.objects.new('Lamp.001', light_lamp_001)
ob_lamp = bpy.data.objects.new('Lamp', light_lamp)
ob_plane = bpy.data.objects.new('Plane', me_plane)
ob_camera = bpy.data.objects.new('Camera', cam_camera)

# ---- transforms, parenting, visibility, modifiers, constraints
ob_cube_007.location = (1.216, 0.277, -7.538)
ob_cube_007.rotation_euler = (1.571, 0.06624, 1.571)
ob_cube_007.scale = (1.0, 1.0, 1.441)
ob_cube_007.lock_rotations_4d = False
ob_cube_007.empty_display_type = 'ARROWS'
ob_cube_007.color = (0.0, 0.0, 0.0, 1.0)
ob_cube_007.lineart.crease_threshold = 0.0
ob_camera_001.location = (0.2062, -16.48, -4.944)
ob_camera_001.rotation_euler = (1.571, -0.0, -0.0)
ob_camera_001.lock_rotations_4d = False
ob_camera_001.empty_display_type = 'ARROWS'
ob_camera_001.color = (0.0, 0.0, 0.0, 1.0)
ob_camera_001.lineart.crease_threshold = 0.0
ob_cube_008.location = (2.695, 0.1893, -5.308)
ob_cube_008.rotation_euler = (1.796, 0.09894, 1.593)
ob_cube_008.scale = (1.412, 1.412, 1.412)
ob_cube_008.lock_rotations_4d = False
ob_cube_008.empty_display_type = 'ARROWS'
ob_cube_008.color = (0.0, 0.0, 0.0, 1.0)
ob_cube_008.lineart.crease_threshold = 0.0
ob_mesh_003.location = (1.313, -0.08701, -11.46)
ob_mesh_003.scale = (0.4111, 0.87, 0.4075)
ob_mesh_003.lock_rotations_4d = False
ob_mesh_003.empty_display_type = 'ARROWS'
ob_mesh_003.color = (0.0, 0.0, 0.0, 1.0)
ob_mesh_003.lineart.crease_threshold = 0.0
ob_mesh_002.location = (1.97, -0.1042, -5.835)
ob_mesh_002.scale = (1.0, 1.0, 0.4684)
ob_mesh_002.lock_rotations_4d = False
ob_mesh_002.empty_display_type = 'ARROWS'
ob_mesh_002.color = (0.0, 0.0, 0.0, 1.0)
ob_mesh_002.lineart.crease_threshold = 0.0
ob_cube_006.location = (1.228, 0.06449, -9.497)
ob_cube_006.rotation_euler = (1.571, -0.1111, 1.571)
ob_cube_006.scale = (1.0, 1.652, 0.5544)
ob_cube_006.lock_rotations_4d = False
ob_cube_006.empty_display_type = 'ARROWS'
ob_cube_006.color = (0.0, 0.0, 0.0, 1.0)
ob_cube_006.lineart.crease_threshold = 0.0
ob_cube_005.location = (1.077, 0.1239, -5.986)
ob_cube_005.rotation_euler = (1.457, 0.01098, 1.551)
ob_cube_005.scale = (1.0, 1.652, 0.4869)
ob_cube_005.lock_rotations_4d = False
ob_cube_005.empty_display_type = 'ARROWS'
ob_cube_005.color = (0.0, 0.0, 0.0, 1.0)
ob_cube_005.lineart.crease_threshold = 0.0
ob_cube_004.location = (0.8019, 0.2433, -4.51)
ob_cube_004.rotation_euler = (1.571, -0.09517, 1.571)
ob_cube_004.lock_rotations_4d = False
ob_cube_004.empty_display_type = 'ARROWS'
ob_cube_004.color = (0.0, 0.0, 0.0, 1.0)
ob_cube_004.lineart.crease_threshold = 0.0
ob_cube_003.location = (0.2358, 0.07534, -4.219)
ob_cube_003.rotation_euler = (1.571, -0.08785, 1.571)
ob_cube_003.scale = (0.8564, 1.0, 1.0)
ob_cube_003.lock_rotations_4d = False
ob_cube_003.empty_display_type = 'ARROWS'
ob_cube_003.color = (0.0, 0.0, 0.0, 1.0)
ob_cube_003.lineart.crease_threshold = 0.0
ob_cube_002.location = (0.03293, 2.472, -0.8377)
ob_cube_002.rotation_euler = (1.571, 1.269e-08, 1.571)
ob_cube_002.lock_rotations_4d = False
ob_cube_002.empty_display_type = 'ARROWS'
ob_cube_002.color = (0.0, 0.0, 0.0, 1.0)
ob_cube_002.lineart.crease_threshold = 0.0
ob_cube_001.location = (2.754, 0.7278, -0.83)
ob_cube_001.rotation_euler = (1.571, 1.571, 0.0)
ob_cube_001.scale = (1.754, 0.9279, 1.529)
ob_cube_001.lock_rotations_4d = False
ob_cube_001.empty_display_type = 'ARROWS'
ob_cube_001.color = (0.0, 0.0, 0.0, 1.0)
ob_cube_001.lineart.crease_threshold = 0.0
ob_plane_001.location = (2.511, -0.101, -0.7592)
ob_plane_001.rotation_euler = (1.571, 0.08502, -4.419e-16)
ob_plane_001.lock_rotations_4d = False
ob_plane_001.empty_display_type = 'ARROWS'
ob_plane_001.color = (0.0, 0.0, 0.0, 1.0)
ob_plane_001.lineart.crease_threshold = 0.0
ob_mesh_001.location = (1.97, -0.1042, -5.835)
ob_mesh_001.scale = (1.0, 1.0, 0.4684)
ob_mesh_001.lock_rotations_4d = False
ob_mesh_001.empty_display_type = 'ARROWS'
ob_mesh_001.color = (0.0, 0.0, 0.0, 1.0)
ob_mesh_001.lineart.crease_threshold = 0.0
ob_mesh.location = (6.174e-09, 0.2502, -0.1804)
ob_mesh.lock_rotations_4d = False
ob_mesh.empty_display_type = 'ARROWS'
ob_mesh.color = (0.0, 0.0, 0.0, 1.0)
ob_mesh.lineart.crease_threshold = 0.0
ob_cube.location = (0.008596, 1.78, 0.3385)
ob_cube.rotation_euler = (1.571, 0.6468, 1.571)
ob_cube.scale = (1.0, -1.0, 0.5818)
ob_cube.lock_rotations_4d = False
ob_cube.empty_display_type = 'ARROWS'
ob_cube.color = (0.0, 0.0, 0.0, 1.0)
ob_cube.lineart.crease_threshold = 0.0
ob_lamp_003.location = (15.18, -11.64, 1.159)
ob_lamp_003.rotation_euler = (1.637, 0.8731, 0.9271)
ob_lamp_003.lock_rotations_4d = False
ob_lamp_003.empty_display_type = 'ARROWS'
ob_lamp_003.color = (0.0, 0.0, 0.0, 1.0)
ob_lamp_003.lineart.crease_threshold = 0.0
ob_lamp_002.location = (21.72, -2.897, -13.61)
ob_lamp_002.rotation_euler = (2.063, 0.5531, 1.56)
ob_lamp_002.lock_rotations_4d = False
ob_lamp_002.empty_display_type = 'ARROWS'
ob_lamp_002.color = (0.0, 0.0, 0.0, 1.0)
ob_lamp_002.lineart.crease_threshold = 0.0
ob_lamp_001.location = (2.858, 2.072, 9.338)
ob_lamp_001.rotation_euler = (-0.1842, 0.3592, -3.101e-09)
ob_lamp_001.lock_rotations_4d = False
ob_lamp_001.empty_display_type = 'ARROWS'
ob_lamp_001.color = (0.0, 0.0, 0.0, 1.0)
ob_lamp_001.lineart.crease_threshold = 0.0
ob_lamp.location = (18.41, -8.519, -6.813)
ob_lamp.rotation_euler = (1.456, 0.578, 0.8492)
ob_lamp.lock_rotations_4d = False
ob_lamp.empty_display_type = 'ARROWS'
ob_lamp.color = (0.0, 0.0, 0.0, 1.0)
ob_lamp.lineart.crease_threshold = 0.0
ob_plane.location = (-7.617e-08, 0.4102, 1.405)
ob_plane.rotation_euler = (-0.1099, 2.039e-08, -3.142)
ob_plane.lock_rotations_4d = False
ob_plane.empty_display_type = 'ARROWS'
ob_plane.color = (0.0, 0.0, 0.0, 1.0)
ob_plane.lineart.crease_threshold = 0.0
ob_camera.location = (19.13, 0.8428, -4.704)
ob_camera.rotation_euler = (1.563, 0.07368, 1.614)
ob_camera.lock_rotations_4d = False
ob_camera.empty_display_type = 'ARROWS'
ob_camera.color = (0.0, 0.0, 0.0, 1.0)
ob_camera.lineart.crease_threshold = 0.0

# ---- collection membership
col_collection_1.objects.link(ob_cube_007)
col_collection_1.objects.link(ob_camera_001)
col_collection_1.objects.link(ob_cube_008)
col_collection_1.objects.link(ob_mesh_003)
col_collection_1.objects.link(ob_mesh_002)
col_collection_1.objects.link(ob_cube_006)
col_collection_1.objects.link(ob_cube_005)
col_collection_1.objects.link(ob_cube_004)
col_collection_1.objects.link(ob_cube_003)
col_collection_1.objects.link(ob_cube_002)
col_collection_1.objects.link(ob_cube_001)
col_collection_1.objects.link(ob_plane_001)
col_collection_1.objects.link(ob_mesh_001)
col_collection_1.objects.link(ob_mesh)
col_collection_1.objects.link(ob_cube)
col_collection_1.objects.link(ob_lamp_003)
col_collection_1.objects.link(ob_lamp_002)
col_collection_1.objects.link(ob_lamp_001)
col_collection_1.objects.link(ob_lamp)
col_collection_1.objects.link(ob_plane)
col_collection_1.objects.link(ob_camera)

# ---- scene / render settings (as saved in the file)
scene.camera = ob_camera
scene.frame_start = 1; scene.frame_end = 250; scene.frame_set(1)
scene.render.engine = 'BLENDER_EEVEE_NEXT'
scene.render.image_settings.file_format = 'JPEG'
scene.render.image_settings.color_mode = 'RGB'
scene.render.image_settings.compression = 90
scene.render.resolution_x = 342
scene.render.resolution_y = 640
scene.render.pixel_aspect_x = 100.0
scene.render.pixel_aspect_y = 100.0
scene.render.fps = 25
scene.render.dither_intensity = 0.0
scene.render.use_compositing = False
scene.render.use_sequencer = False
scene.render.use_file_extension = False
scene.render.bake_bias = 0.0
scene.render.use_stamp_time = False
scene.render.use_stamp_date = False
scene.render.use_stamp_frame = False
scene.render.use_stamp_camera = False
scene.render.use_stamp_scene = False
scene.render.use_stamp_filename = False
scene.render.use_stamp_render_time = False
scene.render.stamp_font_size = 0
scene.cycles.use_denoising = False
scene.cycles.samples = 10
scene.cycles.sampling_pattern = 'TABULATED_SOBOL'
scene.cycles.light_sampling_threshold = 0.0
scene.cycles.use_adaptive_sampling = False
scene.cycles.use_light_tree = False
scene.cycles.blur_glossy = 0.0
scene.cycles.volume_bounces = 1
scene.cycles.pixel_filter_type = 'GAUSSIAN'
scene.cycles.sample_clamp_indirect = 0.0
scene.view_settings.view_transform = 'Raw'
bpy.context.view_layer.update()
